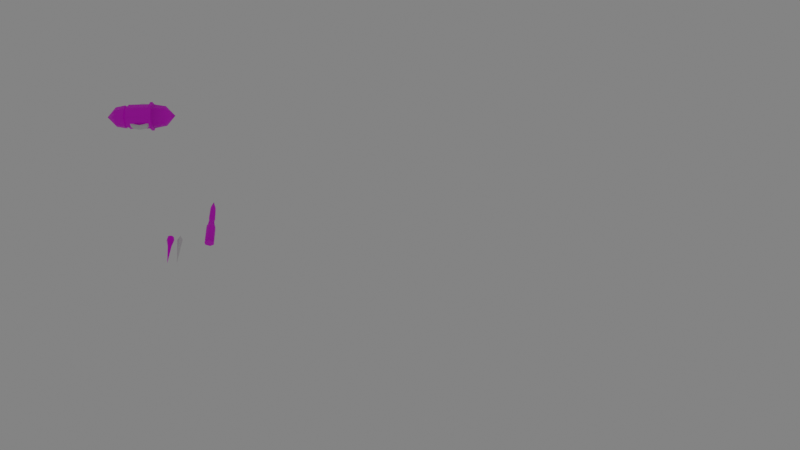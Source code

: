 # Source: Ammo_Powers.blend  (saved by Blender 3.2.14; exported with 4.5.12 LTS)
import bpy
from mathutils import Matrix  # noqa: F401  (used for matrix-valued properties, if any)

bpy.ops.wm.read_factory_settings(use_empty=True)
scene = bpy.context.scene
scene.name = 'Scene'

# ---- collections
col_studio = bpy.data.collections.new('Studio'); scene.collection.children.link(col_studio)
col_ammo = bpy.data.collections.new('Ammo'); scene.collection.children.link(col_ammo)
col_guns = bpy.data.collections.new('Guns'); scene.collection.children.link(col_guns)
col_power = bpy.data.collections.new('Power'); scene.collection.children.link(col_power)

# ---- images (referenced by path relative to the original .blend; pixels are not part of the script)
import os
ASSET_DIR = os.environ.get("B2B_ASSET_DIR", "")  # directory of the original .blend (textures are referenced by path, not embedded)
HERE = os.path.dirname(os.path.abspath(__file__))  # packed textures are extracted next to this script under _unpacked/

def load_image(name, relpath, width, height, colorspace="sRGB"):
    """Load a texture the original file referenced (path relative to the .blend, or extracted next to this script)."""
    p = next((c for c in (os.path.join(HERE, relpath), os.path.join(ASSET_DIR, relpath)) if relpath and os.path.exists(c)), "")
    if p:
        img = bpy.data.images.load(p, check_existing=True)
        img.name = name
    else:  # same state as the original file: an image datablock whose file is absent (Cycles renders it pink)
        img = bpy.data.images.new(name, width, height)
        img.source = "FILE"
        img.filepath = "//" + (relpath or name)
    img.colorspace_settings.name = colorspace
    return img
img_imphenziapalette01_256_gradient_png = load_image('ImphenziaPalette01-256-Gradient.png', 'textures/ImphenziaPalette01-256-Gradient.png', 1024, 1024, 'sRGB')
img_canary_wharf_4k_exr = load_image('canary_wharf_4k.exr', 'canary_wharf_4k.exr', 1024, 1024, 'Linear Rec.709')

# ---- materials (node trees are filled in below, after node groups)
mat_pallete_basic = bpy.data.materials.new('Pallete Basic')
mat_pallete_basic.alpha_threshold = 0.0
mat_pallete_basic.line_color = (0.0, 0.0, 0.0, 1.0)
mat_pallete_glossy = bpy.data.materials.new('Pallete Glossy')

# ---- node groups
ng_auto_smooth = bpy.data.node_groups.new('Auto Smooth', 'GeometryNodeTree')
_s = ng_auto_smooth.interface.new_socket(name='Geometry', in_out='OUTPUT', socket_type='NodeSocketGeometry')
_s = ng_auto_smooth.interface.new_socket(name='Geometry', in_out='INPUT', socket_type='NodeSocketGeometry')
_s = ng_auto_smooth.interface.new_socket(name='Angle', in_out='INPUT', socket_type='NodeSocketFloat')
_s.subtype = 'ANGLE'
_s.min_value = 0.0
_s.max_value = 3.142
ng_auto_smooth.is_modifier = True
_N = ng_auto_smooth.nodes; _L = ng_auto_smooth.links
n0 = _N.new('NodeGroupOutput'); n0.name = 'Group Output'; n0.location = (480, -100)
n1 = _N.new('NodeGroupInput'); n1.name = 'Group Input'; n1.location = (-420, -300)
n2 = _N.new('NodeGroupInput'); n2.name = 'Group Input.001'; n2.location = (-60, -100)
n3 = _N.new('GeometryNodeSetShadeSmooth'); n3.name = 'Set Shade Smooth'; n3.location = (120, -100)
n3.domain = 'EDGE'
n4 = _N.new('GeometryNodeSetShadeSmooth'); n4.name = 'Set Shade Smooth.001'; n4.location = (300, -100)
n5 = _N.new('GeometryNodeInputMeshEdgeAngle'); n5.name = 'Edge Angle'; n5.location = (-420, -220)
n6 = _N.new('GeometryNodeInputEdgeSmooth'); n6.name = 'Is Edge Smooth'; n6.location = (-60, -160)
n7 = _N.new('GeometryNodeInputShadeSmooth'); n7.name = 'Is Face Smooth'; n7.location = (-240, -340)
n8 = _N.new('FunctionNodeBooleanMath'); n8.name = 'Boolean Math'; n8.location = (-60, -220)
n9 = _N.new('FunctionNodeCompare'); n9.name = 'Compare'; n9.location = (-240, -180)
n9.operation = 'LESS_EQUAL'
_L.new(n5.outputs[0], n9.inputs[0])
_L.new(n4.outputs[0], n0.inputs[0])
_L.new(n1.outputs[1], n9.inputs[1])
_L.new(n9.outputs[0], n8.inputs[0])
_L.new(n7.outputs[0], n8.inputs[1])
_L.new(n2.outputs[0], n3.inputs[0])
_L.new(n6.outputs[0], n3.inputs[1])
_L.new(n3.outputs[0], n4.inputs[0])
_L.new(n8.outputs[0], n3.inputs[2])
n0.is_active_output = True

# ---- material node trees
mat_pallete_basic.use_nodes = True; mat_pallete_basic.node_tree.nodes.clear()
_N = mat_pallete_basic.node_tree.nodes; _L = mat_pallete_basic.node_tree.links
n0 = _N.new('ShaderNodeOutputMaterial'); n0.name = 'Material Output'; n0.location = (300, 300)
n1 = _N.new('ShaderNodeBsdfPrincipled'); n1.name = 'Principled BSDF'; n1.location = (10, 300)
n1.distribution = 'GGX'
n1.subsurface_method = 'BURLEY'
n1.inputs[2].default_value = 0.5373
n1.inputs[3].default_value = 1.45
n1.inputs[27].default_value = (0.0, 0.0, 0.0, 1.0)
n1.inputs[28].default_value = 1.0
n2 = _N.new('ShaderNodeTexImage'); n2.name = 'Image Texture'; n2.location = (-450, 98)
n2.image = img_imphenziapalette01_256_gradient_png
_L.new(n1.outputs[0], n0.inputs[0])
_L.new(n2.outputs[0], n1.inputs[0])
n0.is_active_output = True
mat_pallete_glossy.use_nodes = True; mat_pallete_glossy.node_tree.nodes.clear()
_N = mat_pallete_glossy.node_tree.nodes; _L = mat_pallete_glossy.node_tree.links
n0 = _N.new('ShaderNodeBsdfPrincipled'); n0.name = 'Principled BSDF'; n0.location = (-31, 323)
n0.distribution = 'GGX'
n0.subsurface_method = 'RANDOM_WALK_SKIN'
n0.inputs[1].default_value = 0.6318
n0.inputs[2].default_value = 0.1909
n0.inputs[3].default_value = 1.45
n0.inputs[27].default_value = (0.0444, 0.0444, 0.0444, 1.0)
n1 = _N.new('ShaderNodeOutputMaterial'); n1.name = 'Material Output'; n1.location = (259, 323)
n2 = _N.new('ShaderNodeTexImage'); n2.name = 'Image Texture'; n2.location = (-460, 219)
n2.image = img_imphenziapalette01_256_gradient_png
n2.interpolation = 'Closest'
_L.new(n0.outputs[0], n1.inputs[0])
_L.new(n2.outputs[0], n0.inputs[0])
n1.is_active_output = True

# ---- world
world_world = bpy.data.worlds.new('World'); scene.world = world_world
world_world.use_nodes = True; world_world.node_tree.nodes.clear()
_N = world_world.node_tree.nodes; _L = world_world.node_tree.links
n0 = _N.new('ShaderNodeOutputWorld'); n0.name = 'World Output'; n0.location = (300, 300)
n1 = _N.new('ShaderNodeBackground'); n1.name = 'Background'; n1.location = (10, 300)
n1.inputs[0].default_value = (0.05088, 0.05088, 0.05088, 1.0)
n2 = _N.new('ShaderNodeBackground'); n2.name = 'Background.001'; n2.location = (-172, 16)
n2.inputs[0].default_value = (0.3271, 0.3271, 0.3271, 1.0)
n2.inputs[1].default_value = 0.6
n3 = _N.new('ShaderNodeOutputWorld'); n3.name = 'World Output.001'; n3.location = (36, 30)
n4 = _N.new('ShaderNodeTexImage'); n4.name = 'Image Texture'; n4.location = (-495, -1)
n4.image = img_canary_wharf_4k_exr
_L.new(n1.outputs[0], n0.inputs[0])
_L.new(n2.outputs[0], n3.inputs[0])
n3.is_active_output = True
world_world.color = (0.05088, 0.05088, 0.05088)
world_world.use_sun_shadow = False
world_world.sun_shadow_jitter_overblur = 0.0

# ---- cameras
cam_camera = bpy.data.cameras.new('Camera')
cam_camera.ortho_scale = 7.314

# ---- lights
light_light = bpy.data.lights.new('Light', 'POINT')
light_light.color = (1.0, 0.9861, 0.9474)
light_light.transmission_factor = 0.0
light_light.energy = 600.0
light_light.shadow_soft_size = 0.77
light_light.shadow_maximum_resolution = 0.006
light_light.use_absolute_resolution = True

# ---- meshes
me_cylinder = bpy.data.meshes.new('Cylinder')
me_cylinder.from_pydata([(0.1358, 0.1358, 1.025e-08), (0.1358, 0.09601, -0.09601), (0.1358, -5.935e-09, -0.1358), (0.1358, -0.09601, -0.09601), (0.1358, -0.09601, 0.09601), (0.1358, 0.09601, 0.09601), (0.0, 0.1358, 0.0), (7.249e-09, 0.09601, -0.09601), (1.025e-08, -5.935e-09, -0.1358), (7.249e-09, -0.09601, -0.09601), (-8.962e-16, -0.1358, 1.187e-08), (-7.249e-09, -0.09601, 0.09601), (-1.025e-08, 1.619e-09, 0.1358), (-7.249e-09, 0.09601, 0.09601), (0.283, 0.07732, -0.07732), (0.283, 0.1093, 1.904e-08), (0.283, -5.174e-09, -0.1093), (0.283, -0.07732, -0.07732), (0.283, -0.1093, 2.86e-08), (0.283, -0.07732, 0.07732), (0.283, 9.1e-10, 0.1093), (0.283, 0.07732, 0.07732), (0.382, 0.0, 3.136e-08), (-0.1358, 0.1358, -1.025e-08), (-0.1358, 0.09601, -0.09601), (-0.1358, -5.935e-09, -0.1358), (-0.1358, -0.09601, -0.09601), (-0.1358, -0.1358, 1.619e-09), (-0.1358, -0.09601, 0.09601), (-0.1358, 1.619e-09, 0.1358), (-0.1358, 0.09601, 0.09601), (-0.283, 0.07732, -0.07732), (-0.283, 0.1093, -2.369e-08), (-0.283, -5.174e-09, -0.1093), (-0.283, -0.07732, -0.07732), (-0.283, -0.1093, -1.414e-08), (-0.283, -0.07732, 0.07732), (-0.283, 9.1e-10, 0.1093), (-0.283, 0.07732, 0.07732), (-0.382, 0.0, -2.633e-08), (0.1699, 1.455e-09, 0.1296), (0.1699, -0.1296, 2.362e-08), (0.1699, 0.09168, -0.09168), (0.1699, -5.759e-09, -0.1296), (0.1699, 0.1296, 1.229e-08), (0.1358, -0.1358, 2.212e-08), (0.1358, 1.619e-09, 0.1358), (0.1699, 0.09168, 0.09168), (0.1699, -0.09168, 0.09168), (0.1699, -0.09168, -0.09168), (0.1337, 0.0878, -0.0878), (0.1337, 0.1242, 9.841e-09), (0.1337, -5.683e-09, -0.1242), (0.1337, -0.0878, -0.0878), (0.1337, -0.1242, 2.196e-08), (0.1337, -0.0878, 0.0878), (0.1337, 2.882e-09, 0.1242), (0.1337, 0.0878, 0.0878), (0.1678, 2.845e-09, 0.118), (0.1678, -0.118, 2.393e-08), (0.1678, -5.527e-09, -0.118), (0.1678, 0.08347, 0.08347), (0.1678, -0.08347, 0.08347), (0.1678, -0.08347, -0.08347), (0.1678, 0.08347, -0.08347), (0.1678, 0.118, 1.213e-08), (-0.1071, 0.1358, -8.089e-09), (-0.1071, 0.09601, -0.09601), (-0.1071, -5.935e-09, -0.1358), (-0.1071, -0.09601, -0.09601), (-0.1071, -0.1358, 3.781e-09), (-0.1071, -0.09601, 0.09601), (-0.1071, 1.619e-09, 0.1358), (-0.1071, 0.09601, 0.09601), (-0.1358, 0.1128, -0.1128), (-0.1358, 0.1596, -9.763e-09), (-0.1071, 0.1596, -7.6e-09), (-0.1358, -7.401e-09, -0.1596), (-0.1358, -0.1128, -0.1128), (-0.1358, -0.1596, 2.108e-09), (-0.1358, -0.1128, 0.1128), (-0.1358, 1.536e-10, 0.1596), (-0.1358, 0.1128, 0.1128), (-0.1071, 0.1128, -0.1128), (-0.1071, -7.401e-09, -0.1596), (-0.1071, -0.1128, -0.1128), (-0.1071, -0.1596, 4.27e-09), (-0.1071, -0.1128, 0.1128), (-0.1071, 1.536e-10, 0.1596), (-0.1071, 0.1128, 0.1128)], [], [(6, 0, 1, 7), (7, 1, 2, 8), (8, 2, 3, 9), (9, 3, 45, 10), (10, 45, 4, 11), (11, 4, 46, 12), (40, 48, 19, 20), (12, 46, 5, 13), (13, 5, 0, 6), (15, 21, 22), (41, 49, 17, 18), (43, 42, 14, 16), (42, 44, 15, 14), (47, 40, 20, 21), (48, 41, 18, 19), (49, 43, 16, 17), (44, 47, 21, 15), (20, 19, 22), (18, 17, 22), (16, 14, 22), (21, 20, 22), (19, 18, 22), (17, 16, 22), (14, 15, 22), (23, 30, 82, 75), (24, 23, 75, 74), (68, 69, 85, 84), (30, 29, 81, 82), (69, 70, 86, 85), (29, 28, 80, 81), (29, 37, 36, 28), (70, 71, 87, 86), (28, 27, 79, 80), (32, 39, 38), (27, 35, 34, 26), (25, 33, 31, 24), (24, 31, 32, 23), (30, 38, 37, 29), (28, 36, 35, 27), (26, 34, 33, 25), (23, 32, 38, 30), (37, 39, 36), (35, 39, 34), (33, 39, 31), (38, 39, 37), (36, 39, 35), (34, 39, 33), (31, 39, 32), (4, 45, 54, 55), (41, 48, 62, 59), (45, 3, 53, 54), (43, 49, 63, 60), (3, 2, 52, 53), (47, 44, 65, 61), (2, 1, 50, 52), (48, 40, 58, 62), (51, 57, 61, 65), (53, 52, 60, 63), (55, 54, 59, 62), (57, 56, 58, 61), (50, 51, 65, 64), (52, 50, 64, 60), (54, 53, 63, 59), (56, 55, 62, 58), (40, 47, 61, 58), (46, 4, 55, 56), (44, 42, 64, 65), (5, 46, 56, 57), (42, 43, 60, 64), (0, 5, 57, 51), (49, 41, 59, 63), (1, 0, 51, 50), (13, 6, 66, 73), (12, 13, 73, 72), (11, 12, 72, 71), (10, 11, 71, 70), (9, 10, 70, 69), (8, 9, 69, 68), (7, 8, 68, 67), (6, 7, 67, 66), (76, 83, 74, 75), (83, 84, 77, 74), (84, 85, 78, 77), (85, 86, 79, 78), (86, 87, 80, 79), (87, 88, 81, 80), (88, 89, 82, 81), (89, 76, 75, 82), (67, 68, 84, 83), (66, 67, 83, 76), (25, 24, 74, 77), (73, 66, 76, 89), (26, 25, 77, 78), (72, 73, 89, 88), (27, 26, 78, 79), (71, 72, 88, 87)])
me_cylinder.polygons.foreach_set('use_smooth', [True] * 96)
_uv = me_cylinder.uv_layers.new(name='UVMap')
_uv.uv.foreach_set('vector', [0.564, 0.9242, 0.564, 0.9242, 0.564, 0.9242, 0.564, 0.9242, 0.564, 0.9242, 0.564, 0.9242, 0.564, 0.9242, 0.564, 0.9242, 0.564, 0.9242, 0.564, 0.9242, 0.564, 0.9242, 0.564, 0.9242, 0.564, 0.9242, 0.564, 0.9242, 0.564, 0.9242, 0.564, 0.9242, 0.564, 0.9242, 0.564, 0.9242, 0.564, 0.9242, 0.564, 0.9242, 0.564, 0.9242, 0.564, 0.9242, 0.564, 0.9242, 0.564, 0.9242, 0.7264, 0.6978, 0.7264, 0.6978, 0.7264, 0.6978, 0.7264, 0.6978, 0.564, 0.9242, 0.564, 0.9242, 0.564, 0.9242, 0.564, 0.9242, 0.564, 0.9242, 0.564, 0.9242, 0.564, 0.9242, 0.564, 0.9242, 0.564, 0.9242, 0.564, 0.9242, 0.564, 0.9242, 0.7264, 0.6978, 0.7264, 0.6978, 0.7264, 0.6978, 0.7264, 0.6978, 0.7264, 0.6978, 0.7264, 0.6978, 0.7264, 0.6978, 0.7264, 0.6978, 0.7264, 0.6978, 0.7264, 0.6978, 0.7264, 0.6978, 0.7264, 0.6978, 0.7264, 0.6978, 0.7264, 0.6978, 0.7264, 0.6978, 0.7264, 0.6978, 0.7264, 0.6978, 0.7264, 0.6978, 0.7264, 0.6978, 0.7264, 0.6978, 0.7264, 0.6978, 0.7264, 0.6978, 0.7264, 0.6978, 0.7264, 0.6978, 0.7264, 0.6978, 0.7264, 0.6978, 0.7264, 0.6978, 0.7264, 0.6978, 0.564, 0.9242, 0.564, 0.9242, 0.564, 0.9242, 0.564, 0.9242, 0.564, 0.9242, 0.564, 0.9242, 0.564, 0.9242, 0.564, 0.9242, 0.564, 0.9242, 0.564, 0.9242, 0.564, 0.9242, 0.564, 0.9242, 0.564, 0.9242, 0.564, 0.9242, 0.564, 0.9242, 0.564, 0.9242, 0.564, 0.9242, 0.564, 0.9242, 0.564, 0.9242, 0.564, 0.9242, 0.564, 0.9242, 0.564, 0.9242, 0.564, 0.9242, 0.564, 0.9242, 0.564, 0.9242, 0.564, 0.9242, 0.564, 0.9242, 0.564, 0.9242, 0.564, 0.9242, 0.564, 0.9242, 0.564, 0.9242, 0.564, 0.9242, 0.564, 0.9242, 0.564, 0.9242, 0.564, 0.9242, 0.564, 0.9242, 0.564, 0.9242, 0.564, 0.9242, 0.564, 0.9242, 0.564, 0.9242, 0.564, 0.9242, 0.564, 0.9242, 0.564, 0.9242, 0.564, 0.9242, 0.564, 0.9242, 0.564, 0.9242, 0.564, 0.9242, 0.564, 0.9242, 0.564, 0.9242, 0.564, 0.9242, 0.564, 0.9242, 0.564, 0.9242, 0.564, 0.9242, 0.564, 0.9242, 0.564, 0.9242, 0.564, 0.9242, 0.564, 0.9242, 0.564, 0.9242, 0.564, 0.9242, 0.564, 0.9242, 0.564, 0.9242, 0.564, 0.9242, 0.564, 0.9242, 0.564, 0.9242, 0.564, 0.9242, 0.564, 0.9242, 0.564, 0.9242, 0.564, 0.9242, 0.564, 0.9242, 0.564, 0.9242, 0.564, 0.9242, 0.564, 0.9242, 0.564, 0.9242, 0.564, 0.9242, 0.564, 0.9242, 0.564, 0.9242, 0.564, 0.9242, 0.564, 0.9242, 0.564, 0.9242, 0.564, 0.9242, 0.564, 0.9242, 0.564, 0.9242, 0.564, 0.9242, 0.564, 0.9242, 0.564, 0.9242, 0.564, 0.9242, 0.564, 0.9242, 0.564, 0.9242, 0.564, 0.9242, 0.564, 0.9242, 0.564, 0.9242, 0.564, 0.9242, 0.564, 0.9242, 0.564, 0.9242, 0.564, 0.9242, 0.564, 0.9242, 0.564, 0.9242, 0.564, 0.9242, 0.564, 0.9242, 0.564, 0.9242, 0.564, 0.9242, 0.564, 0.9242, 0.564, 0.9242, 0.564, 0.9242, 0.564, 0.9242, 0.564, 0.9242, 0.564, 0.9242, 0.564, 0.9242, 0.564, 0.9242, 0.564, 0.9242, 0.564, 0.9242, 0.564, 0.9242, 0.564, 0.9242, 0.564, 0.9242, 0.564, 0.9242, 0.564, 0.9242, 0.564, 0.9242, 0.564, 0.9242, 0.564, 0.9242, 0.564, 0.9242, 0.564, 0.9242, 0.564, 0.9242, 0.564, 0.9242, 0.564, 0.9242, 0.564, 0.9242, 0.564, 0.9242, 0.564, 0.9242, 0.564, 0.9242, 0.564, 0.9242, 0.564, 0.9242, 0.564, 0.9242, 0.564, 0.9242, 0.564, 0.9242, 0.564, 0.9242, 0.564, 0.9242, 0.564, 0.9242, 0.564, 0.9242, 0.564, 0.9242, 0.564, 0.9242, 0.564, 0.9242, 0.564, 0.9242, 0.564, 0.9242, 0.564, 0.9242, 0.564, 0.9242, 0.564, 0.9242, 0.564, 0.9242, 0.564, 0.9242, 0.564, 0.9242, 0.564, 0.9242, 0.564, 0.9242, 0.564, 0.9242, 0.564, 0.9242, 0.564, 0.9242, 0.564, 0.9242, 0.564, 0.9242, 0.564, 0.9242, 0.564, 0.9242, 0.564, 0.9242, 0.564, 0.9242, 0.564, 0.9242, 0.564, 0.9242, 0.564, 0.9242, 0.564, 0.9242, 0.564, 0.9242, 0.564, 0.9242, 0.564, 0.9242, 0.564, 0.9242, 0.564, 0.9242, 0.564, 0.9242, 0.564, 0.9242, 0.564, 0.9242, 0.564, 0.9242, 0.564, 0.9242, 0.564, 0.9242, 0.564, 0.9242, 0.564, 0.9242, 0.564, 0.9242, 0.564, 0.9242, 0.564, 0.9242, 0.564, 0.9242, 0.564, 0.9242, 0.564, 0.9242, 0.564, 0.9242, 0.564, 0.9242, 0.564, 0.9242, 0.564, 0.9242, 0.564, 0.9242, 0.564, 0.9242, 0.564, 0.9242, 0.564, 0.9242, 0.564, 0.9242, 0.564, 0.9242, 0.564, 0.9242, 0.564, 0.9242, 0.564, 0.9242, 0.564, 0.9242, 0.564, 0.9242, 0.564, 0.9242, 0.564, 0.9242, 0.564, 0.9242, 0.564, 0.9242, 0.564, 0.9242, 0.564, 0.9242, 0.564, 0.9242, 0.564, 0.9242, 0.2835, 0.8504, 0.2835, 0.8504, 0.2835, 0.8504, 0.2835, 0.8504, 0.2835, 0.8504, 0.2835, 0.8504, 0.2835, 0.8504, 0.2835, 0.8504, 0.2835, 0.8504, 0.2835, 0.8504, 0.2835, 0.8504, 0.2835, 0.8504, 0.2835, 0.8504, 0.2835, 0.8504, 0.2835, 0.8504, 0.2835, 0.8504, 0.2835, 0.8504, 0.2835, 0.8504, 0.2835, 0.8504, 0.2835, 0.8504, 0.2835, 0.8504, 0.2835, 0.8504, 0.2835, 0.8504, 0.2835, 0.8504, 0.2835, 0.8504, 0.2835, 0.8504, 0.2835, 0.8504, 0.2835, 0.8504, 0.2835, 0.8504, 0.2835, 0.8504, 0.2835, 0.8504, 0.2835, 0.8504, 0.564, 0.9242, 0.564, 0.9242, 0.564, 0.9242, 0.564, 0.9242, 0.564, 0.9242, 0.564, 0.9242, 0.564, 0.9242, 0.564, 0.9242, 0.564, 0.9242, 0.564, 0.9242, 0.564, 0.9242, 0.564, 0.9242, 0.564, 0.9242, 0.564, 0.9242, 0.564, 0.9242, 0.564, 0.9242, 0.564, 0.9242, 0.564, 0.9242, 0.564, 0.9242, 0.564, 0.9242, 0.564, 0.9242, 0.564, 0.9242, 0.564, 0.9242, 0.564, 0.9242, 0.564, 0.9242, 0.564, 0.9242, 0.564, 0.9242, 0.564, 0.9242, 0.564, 0.9242, 0.564, 0.9242, 0.564, 0.9242, 0.564, 0.9242, 0.564, 0.9242, 0.564, 0.9242, 0.564, 0.9242, 0.564, 0.9242, 0.564, 0.9242, 0.564, 0.9242, 0.564, 0.9242, 0.564, 0.9242, 0.564, 0.9242, 0.564, 0.9242, 0.564, 0.9242, 0.564, 0.9242, 0.564, 0.9242, 0.564, 0.9242, 0.564, 0.9242, 0.564, 0.9242, 0.564, 0.9242, 0.564, 0.9242, 0.564, 0.9242, 0.564, 0.9242, 0.564, 0.9242, 0.564, 0.9242, 0.564, 0.9242, 0.564, 0.9242, 0.564, 0.9242, 0.564, 0.9242, 0.564, 0.9242, 0.564, 0.9242, 0.564, 0.9242, 0.564, 0.9242, 0.564, 0.9242, 0.564, 0.9242])
me_cylinder.materials.append(mat_pallete_basic)
me_cylinder.update()
me_circle_004 = bpy.data.meshes.new('Circle.004')
me_circle_004.from_pydata([(0.0, -1.046e-08, -0.1748), (-0.07335, -9.423e-09, -0.1575), (-0.1322, -6.521e-09, -0.109), (-0.1648, -2.327e-09, -0.03889), (-0.1648, 2.327e-09, 0.03889), (-0.1322, 6.521e-09, 0.109), (-0.07335, 9.423e-09, 0.1575), (1.478e-08, 1.046e-08, 0.1748), (0.07335, 9.423e-09, 0.1575), (0.1322, 6.521e-09, 0.109), (0.1648, 2.327e-09, 0.03889), (0.1648, -2.327e-09, -0.03889), (0.1322, -6.521e-09, -0.109), (0.07335, -9.423e-09, -0.1575), (-0.06062, -0.0273, -0.1301), (0.0, -0.0273, -0.1445), (-0.1092, -0.0273, -0.09007), (-0.1362, -0.0273, -0.03214), (-0.1362, -0.0273, 0.03214), (-0.1092, -0.0273, 0.09007), (-0.06062, -0.0273, 0.1301), (1.299e-08, -0.0273, 0.1445), (0.06062, -0.0273, 0.1301), (0.1092, -0.0273, 0.09007), (0.1362, -0.0273, 0.03214), (0.1362, -0.0273, -0.03214), (0.1092, -0.0273, -0.09007), (0.06062, -0.0273, -0.1301), (-0.06062, 0.002403, -0.1301), (4.115e-11, 0.002403, -0.1445), (-0.1092, 0.002403, -0.09007), (-0.1362, 0.002403, -0.03214), (-0.1362, 0.002403, 0.03214), (-0.1092, 0.002403, 0.09007), (-0.06062, 0.002403, 0.1301), (1.303e-08, 0.002403, 0.1445), (0.06062, 0.002403, 0.1301), (0.1092, 0.002403, 0.09007), (0.1362, 0.002403, 0.03214), (0.1362, 0.002403, -0.03214), (0.1092, 0.002403, -0.09007), (0.06062, 0.002403, -0.1301), (-0.05177, -6.651e-09, -0.1112), (1.708e-09, -7.382e-09, -0.1234), (-0.09329, -4.603e-09, -0.07692), (-0.1163, -1.643e-09, -0.02745), (-0.1163, 1.643e-09, 0.02745), (-0.09329, 4.603e-09, 0.07692), (-0.05177, 6.651e-09, 0.1112), (1.214e-08, 7.382e-09, 0.1234), (0.05177, 6.651e-09, 0.1112), (0.09329, 4.603e-09, 0.07692), (0.1163, 1.643e-09, 0.02745), (0.1163, -1.643e-09, -0.02745), (0.09329, -4.603e-09, -0.07692), (0.05177, -6.651e-09, -0.1112), (-0.06062, 0.0273, -0.1301), (0.0, 0.0273, -0.1445), (-0.1092, 0.0273, -0.09007), (-0.1362, 0.0273, -0.03214), (-0.1362, 0.0273, 0.03214), (-0.1092, 0.0273, 0.09007), (-0.06062, 0.0273, 0.1301), (1.299e-08, 0.0273, 0.1445), (0.06062, 0.0273, 0.1301), (0.1092, 0.0273, 0.09007), (0.1362, 0.0273, 0.03214), (0.1362, 0.0273, -0.03214), (0.1092, 0.0273, -0.09007), (0.06062, 0.0273, -0.1301), (-0.06062, -0.002403, -0.1301), (4.115e-11, -0.002403, -0.1445), (-0.1092, -0.002403, -0.09007), (-0.1362, -0.002403, -0.03214), (-0.1362, -0.002403, 0.03214), (-0.1092, -0.002403, 0.09007), (-0.06062, -0.002403, 0.1301), (1.303e-08, -0.002403, 0.1445), (0.06062, -0.002403, 0.1301), (0.1092, -0.002403, 0.09007), (0.1362, -0.002403, 0.03214), (0.1362, -0.002403, -0.03214), (0.1092, -0.002403, -0.09007), (0.06062, -0.002403, -0.1301), (-0.07023, -0.0273, -0.1508), (-0.07335, -0.01752, -0.1575), (0.0, -0.01752, -0.1748), (0.0, -0.0273, -0.1673), (-0.1265, -0.0273, -0.1043), (-0.1322, -0.01752, -0.109), (-0.1578, -0.0273, -0.03723), (-0.1648, -0.01752, -0.03889), (-0.1578, -0.0273, 0.03723), (-0.1648, -0.01752, 0.03889), (-0.1265, -0.0273, 0.1043), (-0.1322, -0.01752, 0.109), (-0.07023, -0.0273, 0.1508), (-0.07335, -0.01752, 0.1575), (1.434e-08, -0.0273, 0.1673), (1.478e-08, -0.01752, 0.1748), (0.07023, -0.0273, 0.1508), (0.07335, -0.01752, 0.1575), (0.1265, -0.0273, 0.1043), (0.1322, -0.01752, 0.109), (0.1578, -0.0273, 0.03723), (0.1648, -0.01752, 0.03889), (0.1578, -0.0273, -0.03723), (0.1648, -0.01752, -0.03889), (0.1265, -0.0273, -0.1043), (0.1322, -0.01752, -0.109), (0.07023, -0.0273, -0.1508), (0.07335, -0.01752, -0.1575), (-0.07335, 0.01752, -0.1575), (-0.07023, 0.0273, -0.1508), (0.0, 0.0273, -0.1673), (0.0, 0.01752, -0.1748), (-0.1322, 0.01752, -0.109), (-0.1265, 0.0273, -0.1043), (-0.1648, 0.01752, -0.03889), (-0.1578, 0.0273, -0.03723), (-0.1648, 0.01752, 0.03889), (-0.1578, 0.0273, 0.03723), (-0.1322, 0.01752, 0.109), (-0.1265, 0.0273, 0.1043), (-0.07335, 0.01752, 0.1575), (-0.07023, 0.0273, 0.1508), (1.478e-08, 0.01752, 0.1748), (1.434e-08, 0.0273, 0.1673), (0.07335, 0.01752, 0.1575), (0.07023, 0.0273, 0.1508), (0.1322, 0.01752, 0.109), (0.1265, 0.0273, 0.1043), (0.1648, 0.01752, 0.03889), (0.1578, 0.0273, 0.03723), (0.1648, 0.01752, -0.03889), (0.1578, 0.0273, -0.03723), (0.1322, 0.01752, -0.109), (0.1265, 0.0273, -0.1043), (0.07335, 0.01752, -0.1575), (0.07023, 0.0273, -0.1508), (0.05203, 0.007769, 0.04804), (0.05217, -0.005401, 0.05232), (0.05226, -0.01354, 0.04111), (0.05217, -0.005401, 0.02991), (0.05203, 0.007769, 0.03419), (0.05722, 0.002012, 0.06044), (0.06018, -0.01197, 0.05838), (0.06991, -0.012, 0.05206), (0.07296, 0.001975, 0.05022), (0.06512, 0.01063, 0.0554), (0.03933, 0.001608, 0.07922), (0.04092, -0.0116, 0.08197), (0.04624, -0.01173, 0.09124), (0.04794, 0.001404, 0.09421), (0.04367, 0.009645, 0.08678), (-0.00904, 0.001293, 0.0811), (-0.01023, -0.01193, 0.08466), (-0.01442, -0.01212, 0.09662), (-0.01583, 0.0009965, 0.1004), (-0.0125, 0.009283, 0.09086), (-0.04042, 0.001245, 0.05915), (-0.04362, -0.01199, 0.06127), (-0.05443, -0.01221, 0.0682), (-0.05791, 0.0008903, 0.07038), (-0.04925, 0.009205, 0.06478), (-0.04635, 0.0007346, 0.03224), (-0.04975, -0.01255, 0.03205), (-0.06176, -0.01297, 0.02997), (-0.06578, 5.256e-05, 0.02886), (-0.05626, 0.008524, 0.03027), (-0.01452, 0.0004654, 0.001528), (-0.01646, -0.0129, -0.001056), (-0.02443, -0.01359, -0.01106), (-0.02742, -0.0006539, -0.01466), (-0.0213, 0.008032, -0.006882), (0.0349, 0.002092, -0.03888), (0.03259, -0.0113, -0.04017), (0.02307, -0.01211, -0.04527), (0.01951, 0.0007878, -0.04714), (0.02681, 0.009565, -0.04318), (0.01508, 0.001741, -0.08576), (0.01398, -0.01161, -0.08322), (0.009421, -0.01224, -0.07394), (0.007697, 0.000717, -0.07075), (0.0112, 0.00936, -0.07805), (-0.05582, 0.001499, -0.09029), (-0.05399, -0.01264, -0.0874), (-0.04749, -0.01321, -0.07671), (-0.04531, 0.0005867, -0.073), (-0.05046, 0.009676, -0.08139), (-0.08255, 0.006819, -0.06581), (-0.08728, -0.006192, -0.06557), (-0.07639, -0.01472, -0.06613), (-0.06492, -0.006982, -0.06672), (-0.06873, 0.006331, -0.06653), (0.05759, -0.00562, 0.06151), (0.05683, -0.009411, 0.055), (0.0588, -0.01408, 0.04977), (0.0521, 0.001845, 0.05221), (0.06307, -0.01408, 0.04446), (0.065, -0.009419, 0.03927), (0.05224, -0.0112, 0.04797), (0.06632, -0.001796, 0.03767), (0.06554, 0.005749, 0.03969), (0.05224, -0.0112, 0.03425), (0.05967, 0.01047, 0.05046), (0.06209, 0.01046, 0.04402), (0.0521, 0.001845, 0.03002), (0.03934, -0.005638, 0.07923), (0.05201, 0.009907, 0.04111), (0.06538, -0.01405, 0.05731), (0.04357, -0.0138, 0.08659), (0.07325, -0.005665, 0.05324), (0.04787, -0.005841, 0.09408), (0.04629, 0.007243, 0.09136), (-0.0104, 0.007035, 0.08491), (0.01659, 0.009438, 0.09329), (0.06414, -0.01162, 0.0735), (-0.009012, -0.005954, 0.08112), (0.06694, 0.001628, 0.07438), (0.07031, 0.007942, 0.05493), (0.01611, 0.001432, 0.0834), (0.05536, -0.01154, 0.071), (-0.01231, -0.01416, 0.09062), (-0.01573, -0.006247, 0.1003), (-0.04387, 0.006975, 0.06134), (-0.0346, 0.009258, 0.08021), (0.01695, -0.01195, 0.09917), (-0.04043, -0.006, 0.05919), (0.0171, 0.001166, 0.103), (-0.01456, 0.006853, 0.09675), (-0.028, 0.001273, 0.07197), (0.01633, -0.01179, 0.08703), (-0.049, -0.01424, 0.06473), (-0.05775, -0.006352, 0.07031), (-0.05025, 0.006396, 0.03138), (-0.05731, 0.008956, 0.04797), (-0.03842, -0.01214, 0.08503), (-0.04627, -0.006506, 0.03248), (-0.04104, 0.0009653, 0.08828), (-0.05458, 0.006757, 0.06821), (-0.04721, 0.001065, 0.04587), (-0.03036, -0.01195, 0.07495), (-0.0557, -0.0149, 0.03109), (-0.06552, -0.007182, 0.02913), (-0.01726, 0.006039, -0.001835), (-0.04374, 0.008052, 0.01166), (-0.06313, -0.01249, 0.04971), (-0.01429, -0.006774, 0.001732), (-0.06715, 0.0005793, 0.05035), (-0.06215, 0.005978, 0.02931), (-0.03558, 0.0003783, 0.01762), (-0.05081, -0.01219, 0.04694), (-0.02036, -0.01538, -0.005978), (-0.02707, -0.007883, -0.01431), (0.03164, 0.007629, -0.04061), (0.006484, 0.008778, -0.0247), (-0.04794, -0.01351, 0.009058), (0.03517, -0.005148, -0.03876), (-0.05137, -0.000529, 0.006373), (-0.02515, 0.005354, -0.01175), (0.01384, 0.001289, -0.01674), (-0.03818, -0.01295, 0.01601), (0.02793, -0.01384, -0.04268), (0.01992, -0.006439, -0.04694), (0.01351, 0.007336, -0.0827), (0.02802, 0.00966, -0.06277), (0.003177, -0.01289, -0.02873), (0.01522, -0.005501, -0.08587), (-0.0001034, 1.774e-05, -0.03211), (0.02221, 0.00683, -0.04566), (0.0349, 0.002127, -0.06474), (0.01179, -0.0121, -0.01923), (0.01175, -0.01406, -0.07864), (0.007905, -0.006516, -0.071), (-0.04939, 0.007309, -0.08799), (-0.01812, 0.009201, -0.08387), (0.02479, -0.01198, -0.06161), (-0.05125, -0.006108, -0.09178), (0.02177, 0.0009392, -0.06084), (0.008991, 0.006709, -0.07352), (-0.01839, 0.00147, -0.09386), (0.03291, -0.01125, -0.06402), (-0.04682, -0.01495, -0.08321), (-0.0683, 0.009524, -0.07629), (-0.04223, -0.007003, -0.07413), (-0.01779, -0.01254, -0.07861), (-0.0725, 0.005057, -0.0799), (-0.07464, -0.002393, -0.08068), (-0.01776, 0.0005433, -0.07445), (-0.06827, -0.015, -0.07774), (-0.04382, 0.006756, -0.07708), (-0.05798, -0.01087, -0.07153), (-0.058, 0.004285, -0.07064), (-0.01819, -0.01196, -0.09061), (-0.07323, -0.0101, -0.07951), (0.05274, 0.001747, 0.07035), (0.06063, 0.007969, 0.06004), (-0.0632, -0.0153, -0.07341), (-0.08692, 0.001045, -0.06558), (-0.05626, -0.003344, -0.07003), (-0.08315, -0.01214, -0.06578), (-0.06201, 0.009236, -0.07403), (-0.06946, -0.01263, -0.06649), (0.05989, 0.009888, 0.07244), (0.04102, 0.007368, 0.08217), (-0.06477, 0.0002635, -0.06673), (-0.07556, 0.008712, -0.06617), (0.05622, 0.005758, 0.05473), (0.05551, -0.001786, 0.05669), (0.0169, 0.007017, 0.09929), (-0.02799, -0.005973, 0.07198), (0.05974, -0.01371, 0.07236), (0.06751, 0.008568, 0.04472), (0.06681, -0.005664, 0.0745), (0.06421, 0.00747, 0.07383), (0.05554, 0.007543, 0.07127), (0.01664, -0.01401, 0.09308), (0.06359, -0.01469, 0.04954), (-0.03058, 0.007013, 0.07519), (0.01613, -0.005815, 0.08343), (-0.04719, -0.006178, 0.04601), (-0.03857, 0.006824, 0.08517), (-0.04091, -0.006278, 0.08813), (-0.05117, 0.006767, 0.04664), (-0.03437, -0.01419, 0.07997), (-0.03542, -0.006862, 0.01786), (-0.06337, 0.006469, 0.04938), (-0.06694, -0.006659, 0.05045), (-0.03883, 0.005994, 0.0152), (-0.05694, -0.01448, 0.04836), (0.01411, -0.00595, -0.01657), (-0.0485, 0.005439, 0.008317), (-0.05107, -0.00776, 0.006721), (0.01086, 0.006832, -0.01992), (-0.04299, -0.01536, 0.01262), (0.03512, -0.005114, -0.06473), (0.002327, 0.006054, -0.02933), (0.0003021, -0.007209, -0.03179), (0.03213, 0.007688, -0.06397), (0.007584, -0.01463, -0.02391), (-0.01804, -0.005819, -0.09407), (0.02409, 0.006961, -0.06158), (0.02212, -0.00629, -0.06087), (-0.01802, 0.007106, -0.08995), (0.02893, -0.01375, -0.06282), (-0.06892, -0.006383, -0.08499), (-0.0177, 0.00654, -0.07807), (-0.01752, -0.006736, -0.07485), (-0.06568, 0.007813, -0.0822), (-0.01773, -0.01437, -0.08474), (-0.05614, 0.007249, -0.07419), (-0.05348, -0.007295, -0.07202), (-0.06138, -0.01572, -0.0787), (-0.06355, -0.01354, -0.07031), (-0.0595, 0.0005996, -0.06877), (-0.07542, -0.01299, -0.07476), (-0.06887, 0.009884, -0.07225), (0.05965, 0.008577, 0.05463), (-0.07871, 0.001486, -0.07596), (0.06995, -0.005814, 0.04157), (0.05723, -0.005799, 0.05761), (0.01629, 0.00718, 0.08726), (0.05278, -0.005545, 0.07036), (0.05432, 0.002164, 0.05491), (0.05586, -0.01215, 0.05109), (0.0606, -0.01215, 0.03889), (0.062, 0.002158, 0.03517), (0.05812, 0.01101, 0.04507), (0.01712, -0.006078, 0.1029)], [], [(12, 13, 55, 54), (25, 24, 38, 39), (23, 24, 104, 102), (0, 86, 85, 1), (24, 25, 106, 104), (17, 18, 92, 90), (25, 26, 108, 106), (18, 19, 94, 92), (26, 27, 110, 108), (19, 20, 96, 94), (57, 114, 113, 56), (20, 21, 98, 96), (16, 17, 90, 88), (21, 22, 100, 98), (22, 23, 102, 100), (14, 16, 88, 84), (1, 85, 89, 2), (27, 15, 87, 110), (2, 89, 91, 3), (3, 91, 93, 4), (4, 93, 95, 5), (5, 95, 97, 6), (6, 97, 99, 7), (7, 99, 101, 8), (8, 101, 103, 9), (9, 103, 105, 10), (10, 105, 107, 11), (11, 107, 109, 12), (12, 109, 111, 13), (13, 111, 86, 0), (28, 29, 41, 40, 39, 38, 37, 36, 35, 34, 33, 32, 31, 30), (18, 17, 31, 32), (26, 25, 39, 40), (19, 18, 32, 33), (27, 26, 40, 41), (20, 19, 33, 34), (15, 27, 41, 29), (21, 20, 34, 35), (22, 21, 35, 36), (14, 15, 29, 28), (23, 22, 36, 37), (16, 14, 28, 30), (24, 23, 37, 38), (17, 16, 30, 31), (42, 44, 45, 46, 47, 48, 49, 50, 51, 52, 53, 54, 55, 43), (5, 6, 48, 47), (13, 0, 43, 55), (6, 7, 49, 48), (7, 8, 50, 49), (0, 1, 42, 43), (8, 9, 51, 50), (1, 2, 44, 42), (9, 10, 52, 51), (2, 3, 45, 44), (10, 11, 53, 52), (3, 4, 46, 45), (11, 12, 54, 53), (4, 5, 47, 46), (67, 81, 80, 66), (65, 131, 133, 66), (69, 139, 114, 57), (66, 133, 135, 67), (59, 119, 121, 60), (67, 135, 137, 68), (60, 121, 123, 61), (68, 137, 139, 69), (61, 123, 125, 62), (62, 125, 127, 63), (58, 117, 119, 59), (63, 127, 129, 64), (64, 129, 131, 65), (56, 113, 117, 58), (0, 1, 112, 115), (1, 2, 116, 112), (2, 3, 118, 116), (3, 4, 120, 118), (4, 5, 122, 120), (5, 6, 124, 122), (6, 7, 126, 124), (7, 8, 128, 126), (8, 9, 130, 128), (9, 10, 132, 130), (10, 11, 134, 132), (11, 12, 136, 134), (12, 13, 138, 136), (13, 0, 115, 138), (70, 72, 73, 74, 75, 76, 77, 78, 79, 80, 81, 82, 83, 71), (60, 74, 73, 59), (68, 82, 81, 67), (61, 75, 74, 60), (69, 83, 82, 68), (62, 76, 75, 61), (57, 71, 83, 69), (63, 77, 76, 62), (64, 78, 77, 63), (56, 70, 71, 57), (65, 79, 78, 64), (58, 72, 70, 56), (66, 80, 79, 65), (59, 73, 72, 58), (85, 86, 87, 84), (89, 85, 84, 88), (91, 89, 88, 90), (93, 91, 90, 92), (95, 93, 92, 94), (97, 95, 94, 96), (99, 97, 96, 98), (101, 99, 98, 100), (103, 101, 100, 102), (105, 103, 102, 104), (107, 105, 104, 106), (109, 107, 106, 108), (111, 109, 108, 110), (86, 111, 110, 87), (113, 114, 115, 112), (117, 113, 112, 116), (119, 117, 116, 118), (121, 119, 118, 120), (123, 121, 120, 122), (125, 123, 122, 124), (127, 125, 124, 126), (129, 127, 126, 128), (131, 129, 128, 130), (133, 131, 130, 132), (135, 133, 132, 134), (137, 135, 134, 136), (139, 137, 136, 138), (114, 139, 138, 115), (15, 14, 84, 87), (153, 214, 310, 229), (214, 154, 216, 310), (310, 216, 159, 230), (229, 310, 230, 158), (155, 218, 311, 231), (218, 156, 242, 311), (311, 242, 161, 228), (231, 311, 228, 160), (146, 210, 312, 222), (210, 147, 217, 312), (312, 217, 152, 211), (222, 312, 211, 151), (148, 203, 313, 220), (144, 206, 313, 203), (149, 220, 313, 206), (147, 212, 314, 217), (212, 148, 219, 314), (314, 219, 153, 213), (217, 314, 213, 152), (148, 220, 315, 219), (220, 149, 304, 315), (315, 304, 154, 214), (219, 315, 214, 153), (149, 297, 316, 304), (297, 145, 296, 316), (316, 296, 150, 305), (304, 316, 305, 154), (151, 211, 317, 232), (211, 152, 227, 317), (317, 227, 157, 223), (232, 317, 223, 156), (146, 197, 318, 210), (142, 199, 318, 197), (147, 210, 318, 199), (159, 215, 319, 226), (215, 155, 231, 319), (319, 231, 160, 225), (226, 319, 225, 164), (150, 208, 320, 221), (208, 151, 232, 320), (320, 232, 156, 218), (221, 320, 218, 155), (160, 228, 321, 241), (228, 161, 252, 321), (321, 252, 166, 238), (241, 321, 238, 165), (158, 230, 322, 239), (230, 159, 226, 322), (322, 226, 164, 240), (239, 322, 240, 163), (157, 224, 323, 237), (224, 158, 239, 323), (323, 239, 163, 234), (237, 323, 234, 162), (164, 225, 324, 236), (225, 160, 241, 324), (324, 241, 165, 235), (236, 324, 235, 169), (156, 223, 325, 242), (223, 157, 237, 325), (325, 237, 162, 233), (242, 325, 233, 161), (165, 238, 326, 251), (238, 166, 262, 326), (326, 262, 171, 248), (251, 326, 248, 170), (163, 240, 327, 249), (240, 164, 236, 327), (327, 236, 169, 250), (249, 327, 250, 168), (162, 234, 328, 247), (234, 163, 249, 328), (328, 249, 168, 244), (247, 328, 244, 167), (169, 235, 329, 246), (235, 165, 251, 329), (329, 251, 170, 245), (246, 329, 245, 174), (161, 233, 330, 252), (233, 162, 247, 330), (330, 247, 167, 243), (252, 330, 243, 166), (170, 248, 331, 261), (248, 171, 272, 331), (331, 272, 176, 258), (261, 331, 258, 175), (168, 250, 332, 259), (250, 169, 246, 332), (332, 246, 174, 260), (259, 332, 260, 173), (167, 244, 333, 257), (244, 168, 259, 333), (333, 259, 173, 254), (257, 333, 254, 172), (174, 245, 334, 256), (245, 170, 261, 334), (334, 261, 175, 255), (256, 334, 255, 179), (166, 243, 335, 262), (243, 167, 257, 335), (335, 257, 172, 253), (262, 335, 253, 171), (175, 258, 336, 271), (258, 176, 282, 336), (336, 282, 181, 268), (271, 336, 268, 180), (173, 260, 337, 269), (260, 174, 256, 337), (337, 256, 179, 270), (269, 337, 270, 178), (172, 254, 338, 267), (254, 173, 269, 338), (338, 269, 178, 264), (267, 338, 264, 177), (179, 255, 339, 266), (255, 175, 271, 339), (339, 271, 180, 265), (266, 339, 265, 184), (171, 253, 340, 272), (253, 172, 267, 340), (340, 267, 177, 263), (272, 340, 263, 176), (180, 268, 341, 281), (268, 181, 294, 341), (341, 294, 186, 278), (281, 341, 278, 185), (178, 270, 342, 279), (270, 179, 266, 342), (342, 266, 184, 280), (279, 342, 280, 183), (177, 264, 343, 277), (264, 178, 279, 343), (343, 279, 183, 274), (277, 343, 274, 182), (184, 265, 344, 276), (265, 180, 281, 344), (344, 281, 185, 275), (276, 344, 275, 189), (176, 263, 345, 282), (263, 177, 277, 345), (345, 277, 182, 273), (282, 345, 273, 181), (191, 288, 346, 295), (185, 278, 346, 288), (186, 295, 346, 278), (183, 280, 347, 289), (280, 184, 276, 347), (347, 276, 189, 291), (289, 347, 291, 188), (182, 274, 348, 286), (274, 183, 289, 348), (348, 289, 188, 285), (286, 348, 285, 187), (190, 284, 349, 287), (189, 275, 349, 284), (185, 287, 349, 275), (181, 273, 350, 294), (273, 182, 286, 350), (350, 286, 187, 283), (294, 350, 283, 186), (194, 293, 351, 302), (188, 291, 351, 293), (189, 302, 351, 291), (193, 292, 352, 300), (187, 285, 352, 292), (188, 300, 352, 285), (192, 290, 353, 298), (186, 283, 353, 290), (187, 298, 353, 283), (193, 303, 354, 292), (192, 298, 354, 303), (187, 292, 354, 298), (194, 306, 355, 293), (193, 300, 355, 306), (188, 293, 355, 300), (192, 301, 356, 290), (191, 295, 356, 301), (186, 290, 356, 295), (190, 307, 357, 284), (194, 302, 357, 307), (189, 284, 357, 302), (149, 205, 358, 297), (140, 308, 358, 205), (145, 297, 358, 308), (191, 299, 359, 288), (190, 287, 359, 299), (185, 288, 359, 287), (147, 200, 360, 212), (143, 202, 360, 200), (148, 212, 360, 202), (145, 309, 361, 195), (141, 196, 361, 309), (146, 195, 361, 196), (154, 305, 362, 216), (305, 150, 221, 362), (362, 221, 155, 215), (216, 362, 215, 159), (145, 195, 363, 296), (195, 146, 222, 363), (363, 222, 151, 208), (296, 363, 208, 150), (140, 198, 364, 308), (141, 309, 364, 198), (145, 308, 364, 309), (141, 201, 365, 196), (142, 197, 365, 201), (146, 196, 365, 197), (142, 204, 366, 199), (143, 200, 366, 204), (147, 199, 366, 200), (143, 207, 367, 202), (144, 203, 367, 207), (148, 202, 367, 203), (149, 206, 368, 205), (144, 209, 368, 206), (140, 205, 368, 209), (152, 213, 369, 227), (213, 153, 229, 369), (369, 229, 158, 224), (227, 369, 224, 157)])
me_circle_004.polygons.foreach_set('use_smooth', [True] * 349)
_uv = me_circle_004.uv_layers.new(name='UVMap')
_uv.uv.foreach_set('vector', [0.0, 0.0, 0.0, 0.0, 0.0, 0.0, 0.0, 0.0, 0.0, 0.0, 0.0, 0.0, 0.0, 0.0, 0.0, 0.0, 0.0, 0.0, 0.0, 0.0, 0.0, 0.0, 0.0, 0.0, 0.0, 0.0, 0.0, 0.0, 0.0, 0.0, 0.0, 0.0, 0.0, 0.0, 0.0, 0.0, 0.0, 0.0, 0.0, 0.0, 0.0, 0.0, 0.0, 0.0, 0.0, 0.0, 0.0, 0.0, 0.0, 0.0, 0.0, 0.0, 0.0, 0.0, 0.0, 0.0, 0.0, 0.0, 0.0, 0.0, 0.0, 0.0, 0.0, 0.0, 0.0, 0.0, 0.0, 0.0, 0.0, 0.0, 0.0, 0.0, 0.0, 0.0, 0.0, 0.0, 0.0, 0.0, 0.0, 0.0, 0.0, 0.0, 0.0, 0.0, 0.0, 0.0, 0.0, 0.0, 0.0, 0.0, 0.0, 0.0, 0.0, 0.0, 0.0, 0.0, 0.0, 0.0, 0.0, 0.0, 0.0, 0.0, 0.0, 0.0, 0.0, 0.0, 0.0, 0.0, 0.0, 0.0, 0.0, 0.0, 0.0, 0.0, 0.0, 0.0, 0.0, 0.0, 0.0, 0.0, 0.0, 0.0, 0.0, 0.0, 0.0, 0.0, 0.0, 0.0, 0.0, 0.0, 0.0, 0.0, 0.0, 0.0, 0.0, 0.0, 0.0, 0.0, 0.0, 0.0, 0.0, 0.0, 0.0, 0.0, 0.0, 0.0, 0.0, 0.0, 0.0, 0.0, 0.0, 0.0, 0.0, 0.0, 0.0, 0.0, 0.0, 0.0, 0.0, 0.0, 0.0, 0.0, 0.0, 0.0, 0.0, 0.0, 0.0, 0.0, 0.0, 0.0, 0.0, 0.0, 0.0, 0.0, 0.0, 0.0, 0.0, 0.0, 0.0, 0.0, 0.0, 0.0, 0.0, 0.0, 0.0, 0.0, 0.0, 0.0, 0.0, 0.0, 0.0, 0.0, 0.0, 0.0, 0.0, 0.0, 0.0, 0.0, 0.0, 0.0, 0.0, 0.0, 0.0, 0.0, 0.0, 0.0, 0.0, 0.0, 0.0, 0.0, 0.0, 0.0, 0.0, 0.0, 0.0, 0.0, 0.0, 0.0, 0.0, 0.0, 0.0, 0.0, 0.0, 0.0, 0.0, 0.0, 0.0, 0.0, 0.0, 0.0, 0.0, 0.0, 0.0, 0.0, 0.0, 0.0, 0.0, 0.0, 0.0, 0.0, 0.0, 0.0, 0.0, 0.0, 0.0, 0.0, 0.0, 0.0, 0.0, 0.0, 0.0, 0.0, 0.0, 0.0, 0.0, 0.0, 0.0, 0.0, 0.0, 0.0, 0.0, 0.0, 0.0, 0.0, 0.0, 0.0, 0.0, 0.0, 0.0, 0.0, 0.0, 0.0, 0.0, 0.0, 0.0, 0.0, 0.0, 0.0, 0.0, 0.0, 0.0, 0.0, 0.0, 0.0, 0.0, 0.0, 0.0, 0.0, 0.0, 0.0, 0.0, 0.0, 0.0, 0.0, 0.0, 0.0, 0.0, 0.0, 0.0, 0.0, 0.0, 0.0, 0.0, 0.0, 0.0, 0.0, 0.0, 0.0, 0.0, 0.0, 0.0, 0.0, 0.0, 0.0, 0.0, 0.0, 0.0, 0.0, 0.0, 0.0, 0.0, 0.0, 0.0, 0.0, 0.0, 0.0, 0.0, 0.0, 0.0, 0.0, 0.0, 0.0, 0.0, 0.0, 0.0, 0.0, 0.0, 0.0, 0.0, 0.0, 0.0, 0.0, 0.0, 0.0, 0.0, 0.0, 0.0, 0.0, 0.0, 0.0, 0.0, 0.0, 0.0, 0.0, 0.0, 0.0, 0.0, 0.0, 0.0, 0.0, 0.0, 0.0, 0.0, 0.0, 0.0, 0.0, 0.0, 0.0, 0.0, 0.0, 0.0, 0.0, 0.0, 0.0, 0.0, 0.0, 0.0, 0.0, 0.0, 0.0, 0.0, 0.0, 0.0, 0.0, 0.0, 0.0, 0.0, 0.0, 0.0, 0.0, 0.0, 0.0, 0.0, 0.0, 0.0, 0.0, 0.0, 0.0, 0.0, 0.0, 0.0, 0.0, 0.0, 0.0, 0.0, 0.0, 0.0, 0.0, 0.0, 0.0, 0.0, 0.0, 0.0, 0.0, 0.0, 0.0, 0.0, 0.0, 0.0, 0.0, 0.0, 0.0, 0.0, 0.0, 0.0, 0.0, 0.0, 0.0, 0.0, 0.0, 0.0, 0.0, 0.0, 0.0, 0.0, 0.0, 0.0, 0.0, 0.0, 0.0, 0.0, 0.0, 0.0, 0.0, 0.0, 0.0, 0.0, 0.0, 0.0, 0.0, 0.0, 0.0, 0.0, 0.0, 0.0, 0.0, 0.0, 0.0, 0.0, 0.0, 0.0, 0.0, 0.0, 0.0, 0.0, 0.0, 0.0, 0.0, 0.0, 0.0, 0.0, 0.0, 0.0, 0.0, 0.0, 0.0, 0.0, 0.0, 0.0, 0.0, 0.0, 0.0, 0.0, 0.0, 0.0, 0.0, 0.0, 0.0, 0.0, 0.0, 0.0, 0.0, 0.0, 0.0, 0.0, 0.0, 0.0, 0.0, 0.0, 0.0, 0.0, 0.0, 0.0, 0.0, 0.0, 0.0, 0.0, 0.0, 0.0, 0.0, 0.0, 0.0, 0.0, 0.0, 0.0, 0.0, 0.0, 0.0, 0.0, 0.0, 0.0, 0.0, 0.0, 0.0, 0.0, 0.0, 0.0, 0.0, 0.0, 0.0, 0.0, 0.0, 0.0, 0.0, 0.0, 0.0, 0.0, 0.0, 0.0, 0.0, 0.0, 0.0, 0.0, 0.0, 0.0, 0.0, 0.0, 0.0, 0.0, 0.0, 0.0, 0.0, 0.0, 0.0, 0.0, 0.0, 0.0, 0.0, 0.0, 0.0, 0.0, 0.0, 0.0, 0.0, 0.0, 0.0, 0.0, 0.0, 0.0, 0.0, 0.0, 0.0, 0.0, 0.0, 0.0, 0.0, 0.0, 0.0, 0.0, 0.0, 0.0, 0.0, 0.0, 0.0, 0.0, 0.0, 0.0, 0.0, 0.0, 0.0, 0.0, 0.0, 0.0, 0.0, 0.0, 0.0, 0.0, 0.0, 0.0, 0.0, 0.0, 0.0, 0.0, 0.0, 0.0, 0.0, 0.0, 0.0, 0.0, 0.0, 0.0, 0.0, 0.0, 0.0, 0.0, 0.0, 0.0, 0.0, 0.0, 0.0, 0.0, 0.0, 0.0, 0.0, 0.0, 0.0, 0.0, 0.0, 0.0, 0.0, 0.0, 0.0, 0.0, 0.0, 0.0, 0.0, 0.0, 0.0, 0.0, 0.0, 0.0, 0.0, 0.0, 0.0, 0.0, 0.0, 0.0, 0.0, 0.0, 0.0, 0.0, 0.0, 0.0, 0.0, 0.0, 0.0, 0.0, 0.0, 0.0, 0.0, 0.0, 0.0, 0.0, 0.0, 0.0, 0.0, 0.0, 0.0, 0.0, 0.0, 0.0, 0.0, 0.0, 0.0, 0.0, 0.0, 0.0, 0.0, 0.0, 0.0, 0.0, 0.0, 0.0, 0.0, 0.0, 0.0, 0.0, 0.0, 0.0, 0.0, 0.0, 0.0, 0.0, 0.0, 0.0, 0.0, 0.0, 0.0, 0.0, 0.0, 0.0, 0.0, 0.0, 0.0, 0.0, 0.0, 0.0, 0.0, 0.0, 0.0, 0.0, 0.0, 0.0, 0.0, 0.0, 0.0, 0.0, 0.0, 0.0, 0.0, 0.0, 0.0, 0.0, 0.0, 0.0, 0.0, 0.0, 0.0, 0.0, 0.0, 0.0, 0.0, 0.0, 0.0, 0.0, 0.0, 0.0, 0.0, 0.0, 0.0, 0.0, 0.0, 0.0, 0.0, 0.0, 0.0, 0.0, 0.0, 0.0, 0.0, 0.0, 0.0, 0.0, 0.0, 0.0, 0.0, 0.0, 0.0, 0.0, 0.0, 0.0, 0.0, 0.0, 0.0, 0.0, 0.0, 0.0, 0.0, 0.0, 0.0, 0.0, 0.0, 0.0, 0.0, 0.0, 0.0, 0.0, 0.0, 0.0, 0.0, 0.0, 0.0, 0.0, 0.0, 0.0, 0.0, 0.0, 0.0, 0.0, 0.0, 0.0, 0.0, 0.0, 0.0, 0.0, 0.0, 0.0, 0.0, 0.0, 0.0, 0.0, 0.0, 0.0, 0.0, 0.0, 0.0, 0.0, 0.0, 0.0, 0.0, 0.0, 0.0, 0.0, 0.0, 0.0, 0.0, 0.0, 0.0, 0.0, 0.0, 0.0, 0.0, 0.0, 0.0, 0.0, 0.0, 0.0, 0.0, 0.0, 0.0, 0.0, 0.0, 0.0, 0.0, 0.0, 0.0, 0.0, 0.0, 0.0, 0.0, 0.0, 0.0, 0.0, 0.0, 0.0, 0.0, 0.0, 0.0, 0.0, 0.0, 0.0, 0.0, 0.0, 0.0, 0.0, 0.0, 0.0, 0.0, 0.0, 0.0, 0.0, 0.0, 0.0, 0.0, 0.0, 0.0, 0.0, 0.0, 0.0, 0.0, 0.0, 0.0, 0.0, 0.0, 0.0, 0.0, 0.0, 0.0, 0.0, 0.0, 0.0, 0.0, 0.0, 0.0, 0.0, 0.0, 0.0, 0.0, 0.0, 0.0, 0.0, 0.0, 0.0, 0.0, 0.0, 0.0, 0.0, 0.0, 0.0, 0.0, 0.0, 0.0, 0.0, 0.0, 0.0, 0.0, 0.0, 0.0, 0.0, 0.0, 0.0, 0.0, 0.0, 0.0, 0.0, 0.0, 0.0, 0.0, 0.0, 0.0, 0.0, 0.0, 0.0, 0.0, 0.0, 0.0, 0.0, 0.0, 0.0, 0.0, 0.0, 0.0, 0.0, 0.0, 0.0, 0.0, 0.0, 0.0, 0.0, 0.0, 0.0, 0.0, 0.0, 0.0, 0.0, 0.0, 0.0, 0.0, 0.0, 0.0, 0.0, 0.0, 0.0, 0.0, 0.0, 0.0, 0.0, 0.0, 0.0, 0.0, 0.0, 0.0, 0.0, 0.0, 0.0, 0.0, 0.0, 0.0, 0.0, 0.0, 0.0, 0.0, 0.0, 0.0, 0.0, 0.0, 0.0, 0.0, 0.0, 0.0, 0.0, 0.0, 0.0, 0.0, 0.0, 0.0, 0.0, 0.0, 0.0, 0.0, 0.0, 0.0, 0.0, 0.0, 0.0, 0.0, 0.0, 0.0, 0.0, 0.0, 0.0, 0.0, 0.0, 0.0, 0.0, 0.0, 0.0, 0.0, 0.0, 0.0, 0.0, 0.0, 0.0, 0.0, 0.0, 0.0, 0.0, 0.0, 0.0, 0.0, 0.0, 0.0, 0.0, 0.0, 0.0, 0.0, 0.0, 0.0, 0.0, 0.0, 0.0, 0.0, 0.0, 0.0, 0.0, 0.0, 0.0, 0.0, 0.0, 0.0, 0.0, 0.0, 0.0, 0.0, 0.0, 0.0, 0.0, 0.0, 0.0, 0.0, 0.0, 0.0, 0.0, 0.0, 0.0, 0.0, 0.0, 0.0, 0.0, 0.0, 0.0, 0.0, 0.0, 0.0, 0.0, 0.0, 0.0, 0.0, 0.0, 0.0, 0.0, 0.0, 0.0, 0.0, 0.0, 0.0, 0.0, 0.0, 0.0, 0.0, 0.0, 0.0, 0.0, 0.0, 0.0, 0.0, 0.0, 0.0, 0.0, 0.0, 0.0, 0.0, 0.1667, 0.7, 0.1667, 0.8, 0.2222, 0.8, 0.2222, 0.7, 0.1667, 0.8, 0.1667, 0.9, 0.2222, 0.9, 0.2222, 0.8, 0.2222, 0.8, 0.2222, 0.9, 0.2778, 0.9, 0.2778, 0.8, 0.2222, 0.7, 0.2222, 0.8, 0.2778, 0.8, 0.2778, 0.7, 0.2778, 0.1, 0.2778, 0.2, 0.3333, 0.2, 0.3333, 0.1, 0.2778, 0.2, 0.2778, 0.3, 0.3333, 0.3, 0.3333, 0.2, 0.3333, 0.2, 0.3333, 0.3, 0.3889, 0.3, 0.3889, 0.2, 0.3333, 0.1, 0.3333, 0.2, 0.3889, 0.2, 0.3889, 0.1, 0.05852, 0.3, 0.06566, 0.4, 0.1122, 0.4, 0.1118, 0.3, 0.06566, 0.4, 0.05852, 0.5, 0.1118, 0.5, 0.1122, 0.4, 0.1122, 0.4, 0.1118, 0.5, 0.1667, 0.5, 0.1667, 0.4, 0.1118, 0.3, 0.1122, 0.4, 0.1667, 0.4, 0.1667, 0.3, 0.05852, 0.7, 0.0282, 0.75, 0.03864, 0.8, 0.06549, 0.8, 0.0, 0.8, 0.02803, 0.85, 0.03864, 0.8, 0.0282, 0.75, 0.05556, 0.9, 0.06549, 0.8, 0.03864, 0.8, 0.02803, 0.85, 0.05852, 0.5, 0.06566, 0.6, 0.1122, 0.6, 0.1118, 0.5, 0.06566, 0.6, 0.05852, 0.7, 0.1118, 0.7, 0.1122, 0.6, 0.1122, 0.6, 0.1118, 0.7, 0.1667, 0.7, 0.1667, 0.6, 0.1118, 0.5, 0.1122, 0.6, 0.1667, 0.6, 0.1667, 0.5, 0.05852, 0.7, 0.06549, 0.8, 0.1122, 0.8, 0.1118, 0.7, 0.06549, 0.8, 0.05556, 0.9, 0.1111, 0.9, 0.1122, 0.8, 0.1122, 0.8, 0.1111, 0.9, 0.1667, 0.9, 0.1667, 0.8, 0.1118, 0.7, 0.1122, 0.8, 0.1667, 0.8, 0.1667, 0.7, 0.05556, 0.9, 0.06533, 0.4491, 0.1121, 0.4954, 0.1111, 0.9, 0.06533, 0.4491, 0.05556, 0.1, 0.1111, 0.1, 0.1121, 0.4954, 0.1121, 0.4954, 0.1111, 0.1, 0.1667, 0.1, 0.1667, 0.5, 0.1111, 0.9, 0.1121, 0.4954, 0.1667, 0.5, 0.1667, 0.9, 0.1667, 0.3, 0.1667, 0.4, 0.2222, 0.4, 0.2222, 0.3, 0.1667, 0.4, 0.1667, 0.5, 0.2222, 0.5, 0.2222, 0.4, 0.2222, 0.4, 0.2222, 0.5, 0.2778, 0.5, 0.2778, 0.4, 0.2222, 0.3, 0.2222, 0.4, 0.2778, 0.4, 0.2778, 0.3, 0.05852, 0.3, 0.0282, 0.35, 0.0387, 0.4, 0.06566, 0.4, 0.0, 0.4, 0.0282, 0.45, 0.0387, 0.4, 0.0282, 0.35, 0.05852, 0.5, 0.06566, 0.4, 0.0387, 0.4, 0.0282, 0.45, 0.2778, 0.9, 0.2778, 0.5, 0.3333, 0.5, 0.3333, 0.9, 0.2778, 0.5, 0.2778, 0.1, 0.3333, 0.1, 0.3333, 0.5, 0.3333, 0.5, 0.3333, 0.1, 0.3889, 0.1, 0.3889, 0.5, 0.3333, 0.9, 0.3333, 0.5, 0.3889, 0.5, 0.3889, 0.9, 0.1667, 0.1, 0.1667, 0.2, 0.2222, 0.2, 0.2222, 0.1, 0.1667, 0.2, 0.1667, 0.3, 0.2222, 0.3, 0.2222, 0.2, 0.2222, 0.2, 0.2222, 0.3, 0.2778, 0.3, 0.2778, 0.2, 0.2222, 0.1, 0.2222, 0.2, 0.2778, 0.2, 0.2778, 0.1, 0.3889, 0.1, 0.3889, 0.2, 0.4444, 0.2, 0.4444, 0.1, 0.3889, 0.2, 0.3889, 0.3, 0.4444, 0.3, 0.4444, 0.2, 0.4444, 0.2, 0.4444, 0.3, 0.5, 0.3, 0.5, 0.2, 0.4444, 0.1, 0.4444, 0.2, 0.5, 0.2, 0.5, 0.1, 0.2778, 0.7, 0.2778, 0.8, 0.3333, 0.8, 0.3333, 0.7, 0.2778, 0.8, 0.2778, 0.9, 0.3333, 0.9, 0.3333, 0.8, 0.3333, 0.8, 0.3333, 0.9, 0.3889, 0.9, 0.3889, 0.8, 0.3333, 0.7, 0.3333, 0.8, 0.3889, 0.8, 0.3889, 0.7, 0.2778, 0.5, 0.2778, 0.6, 0.3333, 0.6, 0.3333, 0.5, 0.2778, 0.6, 0.2778, 0.7, 0.3333, 0.7, 0.3333, 0.6, 0.3333, 0.6, 0.3333, 0.7, 0.3889, 0.7, 0.3889, 0.6, 0.3333, 0.5, 0.3333, 0.6, 0.3889, 0.6, 0.3889, 0.5, 0.3889, 0.9, 0.3889, 0.5, 0.4444, 0.5, 0.4444, 0.9, 0.3889, 0.5, 0.3889, 0.1, 0.4444, 0.1, 0.4444, 0.5, 0.4444, 0.5, 0.4444, 0.1, 0.5, 0.1, 0.5, 0.5, 0.4444, 0.9, 0.4444, 0.5, 0.5, 0.5, 0.5, 0.9, 0.2778, 0.3, 0.2778, 0.4, 0.3333, 0.4, 0.3333, 0.3, 0.2778, 0.4, 0.2778, 0.5, 0.3333, 0.5, 0.3333, 0.4, 0.3333, 0.4, 0.3333, 0.5, 0.3889, 0.5, 0.3889, 0.4, 0.3333, 0.3, 0.3333, 0.4, 0.3889, 0.4, 0.3889, 0.3, 0.5, 0.1, 0.5, 0.2, 0.5556, 0.2, 0.5556, 0.1, 0.5, 0.2, 0.5, 0.3, 0.5556, 0.3, 0.5556, 0.2, 0.5556, 0.2, 0.5556, 0.3, 0.6111, 0.3, 0.6111, 0.2, 0.5556, 0.1, 0.5556, 0.2, 0.6111, 0.2, 0.6111, 0.1, 0.3889, 0.7, 0.3889, 0.8, 0.4444, 0.8, 0.4444, 0.7, 0.3889, 0.8, 0.3889, 0.9, 0.4444, 0.9, 0.4444, 0.8, 0.4444, 0.8, 0.4444, 0.9, 0.5, 0.9, 0.5, 0.8, 0.4444, 0.7, 0.4444, 0.8, 0.5, 0.8, 0.5, 0.7, 0.3889, 0.5, 0.3889, 0.6, 0.4444, 0.6, 0.4444, 0.5, 0.3889, 0.6, 0.3889, 0.7, 0.4444, 0.7, 0.4444, 0.6, 0.4444, 0.6, 0.4444, 0.7, 0.5, 0.7, 0.5, 0.6, 0.4444, 0.5, 0.4444, 0.6, 0.5, 0.6, 0.5, 0.5, 0.5, 0.9, 0.5, 0.5, 0.5556, 0.5, 0.5556, 0.9, 0.5, 0.5, 0.5, 0.1, 0.5556, 0.1, 0.5556, 0.5, 0.5556, 0.5, 0.5556, 0.1, 0.6111, 0.1, 0.6111, 0.5, 0.5556, 0.9, 0.5556, 0.5, 0.6111, 0.5, 0.6111, 0.9, 0.3889, 0.3, 0.3889, 0.4, 0.4444, 0.4, 0.4444, 0.3, 0.3889, 0.4, 0.3889, 0.5, 0.4444, 0.5, 0.4444, 0.4, 0.4444, 0.4, 0.4444, 0.5, 0.5, 0.5, 0.5, 0.4, 0.4444, 0.3, 0.4444, 0.4, 0.5, 0.4, 0.5, 0.3, 0.6111, 0.1, 0.6111, 0.2, 0.6667, 0.2, 0.6667, 0.1, 0.6111, 0.2, 0.6111, 0.3, 0.6667, 0.3, 0.6667, 0.2, 0.6667, 0.2, 0.6667, 0.3, 0.7222, 0.3, 0.7222, 0.2, 0.6667, 0.1, 0.6667, 0.2, 0.7222, 0.2, 0.7222, 0.1, 0.5, 0.7, 0.5, 0.8, 0.5556, 0.8, 0.5556, 0.7, 0.5, 0.8, 0.5, 0.9, 0.5556, 0.9, 0.5556, 0.8, 0.5556, 0.8, 0.5556, 0.9, 0.6111, 0.9, 0.6111, 0.8, 0.5556, 0.7, 0.5556, 0.8, 0.6111, 0.8, 0.6111, 0.7, 0.5, 0.5, 0.5, 0.6, 0.5556, 0.6, 0.5556, 0.5, 0.5, 0.6, 0.5, 0.7, 0.5556, 0.7, 0.5556, 0.6, 0.5556, 0.6, 0.5556, 0.7, 0.6111, 0.7, 0.6111, 0.6, 0.5556, 0.5, 0.5556, 0.6, 0.6111, 0.6, 0.6111, 0.5, 0.6111, 0.9, 0.6111, 0.5, 0.6667, 0.5, 0.6667, 0.9, 0.6111, 0.5, 0.6111, 0.1, 0.6667, 0.1, 0.6667, 0.5, 0.6667, 0.5, 0.6667, 0.1, 0.7222, 0.1, 0.7222, 0.5, 0.6667, 0.9, 0.6667, 0.5, 0.7222, 0.5, 0.7222, 0.9, 0.5, 0.3, 0.5, 0.4, 0.5556, 0.4, 0.5556, 0.3, 0.5, 0.4, 0.5, 0.5, 0.5556, 0.5, 0.5556, 0.4, 0.5556, 0.4, 0.5556, 0.5, 0.6111, 0.5, 0.6111, 0.4, 0.5556, 0.3, 0.5556, 0.4, 0.6111, 0.4, 0.6111, 0.3, 0.7222, 0.1, 0.7222, 0.2, 0.7778, 0.2, 0.7778, 0.1, 0.7222, 0.2, 0.7222, 0.3, 0.7778, 0.3, 0.7778, 0.2, 0.7778, 0.2, 0.7778, 0.3, 0.8333, 0.3, 0.8333, 0.2, 0.7778, 0.1, 0.7778, 0.2, 0.8333, 0.2, 0.8333, 0.1, 0.6111, 0.7, 0.6111, 0.8, 0.6667, 0.8, 0.6667, 0.7, 0.6111, 0.8, 0.6111, 0.9, 0.6667, 0.9, 0.6667, 0.8, 0.6667, 0.8, 0.6667, 0.9, 0.7222, 0.9, 0.7222, 0.8, 0.6667, 0.7, 0.6667, 0.8, 0.7222, 0.8, 0.7222, 0.7, 0.6111, 0.5, 0.6111, 0.6, 0.6667, 0.6, 0.6667, 0.5, 0.6111, 0.6, 0.6111, 0.7, 0.6667, 0.7, 0.6667, 0.6, 0.6667, 0.6, 0.6667, 0.7, 0.7222, 0.7, 0.7222, 0.6, 0.6667, 0.5, 0.6667, 0.6, 0.7222, 0.6, 0.7222, 0.5, 0.7222, 0.9, 0.7222, 0.5, 0.7778, 0.5, 0.7778, 0.9, 0.7222, 0.5, 0.7222, 0.1, 0.7778, 0.1, 0.7778, 0.5, 0.7778, 0.5, 0.7778, 0.1, 0.8333, 0.1, 0.8333, 0.5, 0.7778, 0.9, 0.7778, 0.5, 0.8333, 0.5, 0.8333, 0.9, 0.6111, 0.3, 0.6111, 0.4, 0.6667, 0.4, 0.6667, 0.3, 0.6111, 0.4, 0.6111, 0.5, 0.6667, 0.5, 0.6667, 0.4, 0.6667, 0.4, 0.6667, 0.5, 0.7222, 0.5, 0.7222, 0.4, 0.6667, 0.3, 0.6667, 0.4, 0.7222, 0.4, 0.7222, 0.3, 0.8333, 0.1, 0.8333, 0.2, 0.8878, 0.2, 0.8889, 0.1, 0.8333, 0.2, 0.8333, 0.3, 0.8882, 0.3, 0.8878, 0.2, 0.8878, 0.2, 0.8882, 0.3, 0.9415, 0.3, 0.9345, 0.2, 0.8889, 0.1, 0.8878, 0.2, 0.9345, 0.2, 0.9444, 0.1, 0.7222, 0.7, 0.7222, 0.8, 0.7778, 0.8, 0.7778, 0.7, 0.7222, 0.8, 0.7222, 0.9, 0.7778, 0.9, 0.7778, 0.8, 0.7778, 0.8, 0.7778, 0.9, 0.8333, 0.9, 0.8333, 0.8, 0.7778, 0.7, 0.7778, 0.8, 0.8333, 0.8, 0.8333, 0.7, 0.7222, 0.5, 0.7222, 0.6, 0.7778, 0.6, 0.7778, 0.5, 0.7222, 0.6, 0.7222, 0.7, 0.7778, 0.7, 0.7778, 0.6, 0.7778, 0.6, 0.7778, 0.7, 0.8333, 0.7, 0.8333, 0.6, 0.7778, 0.5, 0.7778, 0.6, 0.8333, 0.6, 0.8333, 0.5, 0.8333, 0.9, 0.8333, 0.5, 0.8879, 0.5046, 0.8889, 0.9, 0.8333, 0.5, 0.8333, 0.1, 0.8889, 0.1, 0.8879, 0.5046, 0.8879, 0.5046, 0.8889, 0.1, 0.9444, 0.1, 0.9347, 0.5509, 0.8889, 0.9, 0.8879, 0.5046, 0.9347, 0.5509, 0.9444, 0.9, 0.7222, 0.3, 0.7222, 0.4, 0.7778, 0.4, 0.7778, 0.3, 0.7222, 0.4, 0.7222, 0.5, 0.7778, 0.5, 0.7778, 0.4, 0.7778, 0.4, 0.7778, 0.5, 0.8333, 0.5, 0.8333, 0.4, 0.7778, 0.3, 0.7778, 0.4, 0.8333, 0.4, 0.8333, 0.3, 1.0, 0.2, 0.972, 0.15, 0.9614, 0.2, 0.9718, 0.25, 0.9444, 0.1, 0.9345, 0.2, 0.9614, 0.2, 0.972, 0.15, 0.9415, 0.3, 0.9718, 0.25, 0.9614, 0.2, 0.9345, 0.2, 0.8333, 0.7, 0.8333, 0.8, 0.8878, 0.8, 0.8882, 0.7, 0.8333, 0.8, 0.8333, 0.9, 0.8889, 0.9, 0.8878, 0.8, 0.8878, 0.8, 0.8889, 0.9, 0.9444, 0.9, 0.9345, 0.8, 0.8882, 0.7, 0.8878, 0.8, 0.9345, 0.8, 0.9415, 0.7, 0.8333, 0.5, 0.8333, 0.6, 0.8878, 0.6, 0.8882, 0.5, 0.8333, 0.6, 0.8333, 0.7, 0.8882, 0.7, 0.8878, 0.6, 0.8878, 0.6, 0.8882, 0.7, 0.9415, 0.7, 0.9343, 0.6, 0.8882, 0.5, 0.8878, 0.6, 0.9343, 0.6, 0.9415, 0.5, 1.0, 1.0, 0.9722, 0.95, 0.9614, 0.6736, 0.9722, 0.55, 0.9444, 0.9, 0.9347, 0.5509, 0.9614, 0.6736, 0.9722, 0.95, 0.9444, 0.1, 0.9722, 0.55, 0.9614, 0.6736, 0.9347, 0.5509, 0.8333, 0.3, 0.8333, 0.4, 0.8878, 0.4, 0.8882, 0.3, 0.8333, 0.4, 0.8333, 0.5, 0.8882, 0.5, 0.8878, 0.4, 0.8878, 0.4, 0.8882, 0.5, 0.9415, 0.5, 0.9343, 0.4, 0.8882, 0.3, 0.8878, 0.4, 0.9343, 0.4, 0.9415, 0.3, 1.0, 0.8, 0.9718, 0.75, 0.9614, 0.8, 0.972, 0.85, 0.9415, 0.7, 0.9345, 0.8, 0.9614, 0.8, 0.9718, 0.75, 0.9444, 0.9, 0.972, 0.85, 0.9614, 0.8, 0.9345, 0.8, 1.0, 0.6, 0.9718, 0.55, 0.9613, 0.6, 0.9718, 0.65, 0.9415, 0.5, 0.9343, 0.6, 0.9613, 0.6, 0.9718, 0.55, 0.9415, 0.7, 0.9718, 0.65, 0.9613, 0.6, 0.9343, 0.6, 1.0, 0.4, 0.9718, 0.35, 0.9613, 0.4, 0.9718, 0.45, 0.9415, 0.3, 0.9343, 0.4, 0.9613, 0.4, 0.9718, 0.35, 0.9415, 0.5, 0.9718, 0.45, 0.9613, 0.4, 0.9343, 0.4, 1.0, 0.6, 1.0, 0.5, 0.9814, 0.5, 0.9718, 0.55, 1.0, 0.4, 0.9718, 0.45, 0.9814, 0.5, 1.0, 0.5, 0.9415, 0.5, 0.9718, 0.55, 0.9814, 0.5, 0.9718, 0.45, 1.0, 0.8, 1.0, 0.7, 0.9814, 0.7, 0.9718, 0.75, 1.0, 0.6, 0.9718, 0.65, 0.9814, 0.7, 1.0, 0.7, 0.9415, 0.7, 0.9718, 0.75, 0.9814, 0.7, 0.9718, 0.65, 1.0, 0.4, 1.0, 0.3, 0.9814, 0.3, 0.9718, 0.35, 1.0, 0.2, 0.9718, 0.25, 0.9814, 0.3, 1.0, 0.3, 0.9415, 0.3, 0.9718, 0.35, 0.9814, 0.3, 0.9718, 0.25, 1.0, 1.0, 1.0, 0.9, 0.9815, 0.9, 0.9722, 0.95, 1.0, 0.8, 0.972, 0.85, 0.9815, 0.9, 1.0, 0.9, 0.9444, 0.9, 0.9722, 0.95, 0.9815, 0.9, 0.972, 0.85, 0.05556, 0.9, 0.02778, 0.45, 0.03858, 0.3264, 0.06533, 0.4491, 0.0, 0.0, 0.02778, 0.05, 0.03858, 0.3264, 0.02778, 0.45, 0.05556, 0.1, 0.06533, 0.4491, 0.03858, 0.3264, 0.02778, 0.05, 1.0, 0.2, 1.0, 0.1, 0.9815, 0.1, 0.972, 0.15, 1.0, 0.0, 0.9722, 0.05, 0.9815, 0.1, 1.0, 0.1, 0.9444, 0.1, 0.972, 0.15, 0.9815, 0.1, 0.9722, 0.05, 0.05852, 0.5, 0.0282, 0.55, 0.0387, 0.6, 0.06566, 0.6, 0.0, 0.6, 0.0282, 0.65, 0.0387, 0.6, 0.0282, 0.55, 0.05852, 0.7, 0.06566, 0.6, 0.0387, 0.6, 0.0282, 0.65, 0.05556, 0.1, 0.02803, 0.15, 0.03864, 0.2, 0.06549, 0.2, 0.0, 0.2, 0.0282, 0.25, 0.03864, 0.2, 0.02803, 0.15, 0.05852, 0.3, 0.06549, 0.2, 0.03864, 0.2, 0.0282, 0.25, 0.1667, 0.9, 0.1667, 0.5, 0.2222, 0.5, 0.2222, 0.9, 0.1667, 0.5, 0.1667, 0.1, 0.2222, 0.1, 0.2222, 0.5, 0.2222, 0.5, 0.2222, 0.1, 0.2778, 0.1, 0.2778, 0.5, 0.2222, 0.9, 0.2222, 0.5, 0.2778, 0.5, 0.2778, 0.9, 0.05556, 0.1, 0.06549, 0.2, 0.1122, 0.2, 0.1111, 0.1, 0.06549, 0.2, 0.05852, 0.3, 0.1118, 0.3, 0.1122, 0.2, 0.1122, 0.2, 0.1118, 0.3, 0.1667, 0.3, 0.1667, 0.2, 0.1111, 0.1, 0.1122, 0.2, 0.1667, 0.2, 0.1667, 0.1, 0.0, 0.0, 0.0, 0.1, 0.01852, 0.1, 0.02778, 0.05, 0.0, 0.2, 0.02803, 0.15, 0.01852, 0.1, 0.0, 0.1, 0.05556, 0.1, 0.02778, 0.05, 0.01852, 0.1, 0.02803, 0.15, 0.0, 0.2, 0.0, 0.3, 0.01858, 0.3, 0.0282, 0.25, 0.0, 0.4, 0.0282, 0.35, 0.01858, 0.3, 0.0, 0.3, 0.05852, 0.3, 0.0282, 0.25, 0.01858, 0.3, 0.0282, 0.35, 0.0, 0.4, 0.0, 0.5, 0.01858, 0.5, 0.0282, 0.45, 0.0, 0.6, 0.0282, 0.55, 0.01858, 0.5, 0.0, 0.5, 0.05852, 0.5, 0.0282, 0.45, 0.01858, 0.5, 0.0282, 0.55, 0.0, 0.6, 0.0, 0.7, 0.01858, 0.7, 0.0282, 0.65, 0.0, 0.8, 0.0282, 0.75, 0.01858, 0.7, 0.0, 0.7, 0.05852, 0.7, 0.0282, 0.65, 0.01858, 0.7, 0.0282, 0.75, 0.05556, 0.9, 0.02803, 0.85, 0.01852, 0.9, 0.02778, 0.95, 0.0, 0.8, 0.0, 0.9, 0.01852, 0.9, 0.02803, 0.85, 0.0, 1.0, 0.02778, 0.95, 0.01852, 0.9, 0.0, 0.9, 0.1667, 0.5, 0.1667, 0.6, 0.2222, 0.6, 0.2222, 0.5, 0.1667, 0.6, 0.1667, 0.7, 0.2222, 0.7, 0.2222, 0.6, 0.2222, 0.6, 0.2222, 0.7, 0.2778, 0.7, 0.2778, 0.6, 0.2222, 0.5, 0.2222, 0.6, 0.2778, 0.6, 0.2778, 0.5])
me_circle_004.update()
me_plane_001 = bpy.data.meshes.new('Plane.001')
me_plane_001.from_pydata([(-1.0, -1.0, 0.0), (1.0, -1.0, 0.0), (-1.0, 1.0, 0.0), (1.0, 1.0, 0.0)], [], [(0, 1, 3, 2)])
_uv = me_plane_001.uv_layers.new(name='UVMap')
_uv.uv.foreach_set('vector', [0.0, 0.0, 1.0, 0.0, 1.0, 1.0, 0.0, 1.0])
me_plane_001.update()
me_cylinder_001 = bpy.data.meshes.new('Cylinder.001')
me_cylinder_001.from_pydata([(-1.078e-09, 0.02109, 0.07163), (-3.335e-10, 0.04036, 0.1445), (0.01491, 0.01491, 0.07163), (0.02109, -8.157e-10, 0.07163), (0.01491, -0.01491, 0.07163), (-2.921e-09, -0.02109, 0.07163), (-3.862e-09, -0.04036, 0.1445), (-0.01491, -0.01491, 0.07163), (-0.02854, -0.02854, 0.1445), (-0.02109, 3.574e-10, 0.07163), (-0.01491, 0.01491, 0.07163), (-1.152e-08, 2.054e-10, -0.1389), (0.02854, 0.02854, 0.1445), (0.04036, -1.559e-09, 0.1445), (0.02854, -0.02854, 0.1445), (-0.04036, 6.866e-10, 0.1445), (-0.02854, 0.02854, 0.1445), (-5.205e-10, 0.03247, 0.1818), (0.02296, 0.02296, 0.1818), (0.03247, -1.214e-09, 0.1818), (0.02296, -0.02296, 0.1818), (-3.359e-09, -0.03247, 0.1818), (-0.02296, -0.02296, 0.1818), (-0.03247, 5.925e-10, 0.1818), (-0.02296, 0.02296, 0.1818), (-1.602e-09, 0.01542, 0.1928), (0.0109, 0.0109, 0.1928), (0.01542, -4.686e-10, 0.1928), (0.0109, -0.0109, 0.1928), (-2.95e-09, -0.01542, 0.1928), (-0.0109, -0.0109, 0.1928), (-0.01542, 3.893e-10, 0.1928), (-0.0109, 0.0109, 0.1928), (-2.879e-09, 2.054e-10, 0.1979)], [], [(0, 1, 12, 2), (2, 12, 13, 3), (3, 13, 14, 4), (4, 14, 6, 5), (5, 6, 8, 7), (7, 8, 15, 9), (9, 15, 16, 10), (10, 16, 1, 0), (2, 3, 11), (5, 7, 11), (10, 0, 11), (0, 2, 11), (3, 4, 11), (7, 9, 11), (4, 5, 11), (9, 10, 11), (16, 15, 23, 24), (8, 6, 21, 22), (14, 13, 19, 20), (12, 1, 17, 18), (1, 16, 24, 17), (15, 8, 22, 23), (6, 14, 20, 21), (13, 12, 18, 19), (21, 20, 28, 29), (19, 18, 26, 27), (24, 23, 31, 32), (22, 21, 29, 30), (20, 19, 27, 28), (18, 17, 25, 26), (17, 24, 32, 25), (23, 22, 30, 31), (25, 32, 33), (31, 30, 33), (29, 28, 33), (27, 26, 33), (32, 31, 33), (30, 29, 33), (28, 27, 33), (26, 25, 33)])
me_cylinder_001.polygons.foreach_set('use_smooth', [True] * 40)
_uv = me_cylinder_001.uv_layers.new(name='UVMap')
_uv.uv.foreach_set('vector', [0.4214, 0.9591, 0.4214, 0.9591, 0.4214, 0.9591, 0.4214, 0.9591, 0.4214, 0.9591, 0.4214, 0.9591, 0.4214, 0.9591, 0.4214, 0.9591, 0.4214, 0.9591, 0.4214, 0.9591, 0.4214, 0.9591, 0.4214, 0.9591, 0.4214, 0.9591, 0.4214, 0.9591, 0.4214, 0.9591, 0.4214, 0.9591, 0.4214, 0.9591, 0.4214, 0.9591, 0.4214, 0.9591, 0.4214, 0.9591, 0.4214, 0.9591, 0.4214, 0.9591, 0.4214, 0.9591, 0.4214, 0.9591, 0.4214, 0.9591, 0.4214, 0.9591, 0.4214, 0.9591, 0.4214, 0.9591, 0.4214, 0.9591, 0.4214, 0.9591, 0.4214, 0.9591, 0.4214, 0.9591, 0.4214, 0.9591, 0.4214, 0.9591, 0.4214, 0.9591, 0.4214, 0.9591, 0.4214, 0.9591, 0.4214, 0.9591, 0.4214, 0.9591, 0.4214, 0.9591, 0.4214, 0.9591, 0.4214, 0.9591, 0.4214, 0.9591, 0.4214, 0.9591, 0.4214, 0.9591, 0.4214, 0.9591, 0.4214, 0.9591, 0.4214, 0.9591, 0.4214, 0.9591, 0.4214, 0.9591, 0.4214, 0.9591, 0.4214, 0.9591, 0.4214, 0.9591, 0.4214, 0.9591, 0.4214, 0.9591, 0.4214, 0.9591, 0.4555, 0.7359, 0.4555, 0.7359, 0.4555, 0.7359, 0.4555, 0.7359, 0.4555, 0.7359, 0.4555, 0.7359, 0.4555, 0.7359, 0.4555, 0.7359, 0.4555, 0.7359, 0.4555, 0.7359, 0.4555, 0.7359, 0.4555, 0.7359, 0.4555, 0.7359, 0.4555, 0.7359, 0.4555, 0.7359, 0.4555, 0.7359, 0.4555, 0.7359, 0.4555, 0.7359, 0.4555, 0.7359, 0.4555, 0.7359, 0.4555, 0.7359, 0.4555, 0.7359, 0.4555, 0.7359, 0.4555, 0.7359, 0.4555, 0.7359, 0.4555, 0.7359, 0.4555, 0.7359, 0.4555, 0.7359, 0.4555, 0.7359, 0.4555, 0.7359, 0.4555, 0.7359, 0.4555, 0.7359, 0.4555, 0.7359, 0.4555, 0.7359, 0.4555, 0.7359, 0.4555, 0.7359, 0.4555, 0.7359, 0.4555, 0.7359, 0.4555, 0.7359, 0.4555, 0.7359, 0.4555, 0.7359, 0.4555, 0.7359, 0.4555, 0.7359, 0.4555, 0.7359, 0.4555, 0.7359, 0.4555, 0.7359, 0.4555, 0.7359, 0.4555, 0.7359, 0.4555, 0.7359, 0.4555, 0.7359, 0.4555, 0.7359, 0.4555, 0.7359, 0.4555, 0.7359, 0.4555, 0.7359, 0.4555, 0.7359, 0.4555, 0.7359, 0.4555, 0.7359, 0.4555, 0.7359, 0.4555, 0.7359, 0.4555, 0.7359, 0.4555, 0.7359, 0.4555, 0.7359, 0.4555, 0.7359, 0.4555, 0.7359, 0.4555, 0.7359, 0.4555, 0.7359, 0.4555, 0.7359, 0.4555, 0.7359, 0.4555, 0.7359, 0.4555, 0.7359, 0.4555, 0.7359, 0.4555, 0.7359, 0.4555, 0.7359, 0.4555, 0.7359, 0.4555, 0.7359, 0.4555, 0.7359, 0.4555, 0.7359, 0.4555, 0.7359, 0.4555, 0.7359, 0.4555, 0.7359, 0.4555, 0.7359, 0.4555, 0.7359, 0.4555, 0.7359, 0.4555, 0.7359, 0.4555, 0.7359, 0.4555, 0.7359, 0.4555, 0.7359, 0.4555, 0.7359])
me_cylinder_001.materials.append(mat_pallete_glossy)
me_cylinder_001.update()
me_cylinder_002 = bpy.data.meshes.new('Cylinder.002')
me_cylinder_002.from_pydata([(-7.072e-10, 0.02807, 0.1493), (-3.161e-09, -0.02807, 0.1493), (-8.486e-09, 0.0, -0.1389), (0.02807, -1.227e-09, 0.1493), (-0.02807, 3.348e-10, 0.1493), (-2.122e-09, 0.0, 0.1979)], [], [(3, 2, 0), (4, 1, 5), (1, 2, 3), (4, 2, 1), (5, 1, 3), (5, 0, 4), (5, 3, 0), (0, 2, 4)])
me_cylinder_002.polygons.foreach_set('use_smooth', [True] * 8)
_uv = me_cylinder_002.uv_layers.new(name='UVMap')
_uv.uv.foreach_set('vector', [0.7004, 0.9312, 0.7004, 0.9312, 0.7004, 0.9312, 0.4276, 0.7018, 0.4276, 0.7018, 0.4276, 0.7018, 0.7004, 0.9312, 0.7004, 0.9312, 0.7004, 0.9312, 0.7004, 0.9312, 0.7004, 0.9312, 0.7004, 0.9312, 0.4276, 0.7018, 0.4276, 0.7018, 0.4276, 0.7018, 0.4276, 0.7018, 0.4276, 0.7018, 0.4276, 0.7018, 0.4276, 0.7018, 0.4276, 0.7018, 0.4276, 0.7018, 0.7004, 0.9312, 0.7004, 0.9312, 0.7004, 0.9312])
me_cylinder_002.update()
me_circle_002 = bpy.data.meshes.new('Circle.002')
me_circle_002.from_pydata([(-4.074e-05, 0.04151, -0.1652), (-4.073e-05, -0.04158, -0.1652), (0.03594, -0.02081, -0.1652), (0.03594, 0.02074, -0.1652), (-0.03602, 0.02074, -0.1652), (-0.03602, -0.02081, -0.1652), (-0.03602, -0.02081, -0.1552), (-0.03602, 0.02074, -0.1552), (0.03594, 0.02074, -0.1552), (0.03594, -0.02081, -0.1552), (-4.073e-05, -0.04158, -0.1552), (-4.073e-05, 0.04151, -0.1552), (-4.073e-05, 0.04951, -0.1498), (-4.072e-05, -0.04959, -0.1498), (0.04287, -0.02481, -0.1498), (0.04287, 0.02474, -0.1498), (-0.04295, 0.02474, -0.1498), (-0.04295, -0.02481, -0.1498), (-4.042e-05, -3.764e-05, 0.3385), (-4.061e-05, 0.04629, 0.03407), (-4.062e-05, 0.0484, 0.01592), (-0.04199, 0.02418, 0.01592), (-0.04016, 0.02313, 0.03407), (-0.04199, -0.02426, 0.01592), (-0.04016, -0.0232, 0.03407), (-4.061e-05, -0.04847, 0.01592), (-4.06e-05, -0.04636, 0.03407), (0.04191, -0.02426, 0.01592), (0.04008, -0.0232, 0.03407), (0.04191, 0.02418, 0.01592), (0.04008, 0.02313, 0.03407), (-4.055e-05, 0.03105, 0.1192), (-4.056e-05, 0.02936, 0.1031), (-0.0255, 0.01466, 0.1031), (-0.02696, 0.0155, 0.1192), (-0.0255, -0.01474, 0.1031), (-0.02696, -0.01558, 0.1192), (-4.056e-05, -0.02943, 0.1031), (-4.055e-05, -0.03112, 0.1192), (0.02542, -0.01474, 0.1031), (0.02688, -0.01558, 0.1192), (0.02542, 0.01466, 0.1031), (0.02688, 0.0155, 0.1192), (-4.046e-05, 0.02701, 0.2612), (-4.046e-05, 0.02857, 0.2508), (-0.02482, 0.01427, 0.2508), (-0.02347, 0.01349, 0.2612), (-0.02482, -0.01434, 0.2508), (-0.02347, -0.01356, 0.2612), (-4.046e-05, -0.02865, 0.2508), (-4.046e-05, -0.02709, 0.2612), (0.02474, -0.01434, 0.2508), (0.02339, -0.01356, 0.2612), (0.02474, 0.01427, 0.2508), (0.02339, 0.01349, 0.2612), (0.0008302, 0.02206, 0.2814), (-4.045e-05, 0.02552, 0.2704), (-0.02218, 0.01274, 0.2704), (-0.01764, 0.01143, 0.2815), (-0.02218, -0.01282, 0.2704), (-0.01765, -0.009903, 0.2816), (-4.045e-05, -0.0256, 0.2704), (0.0008319, -0.02057, 0.2815), (0.02209, -0.01282, 0.2704), (0.01928, -0.009884, 0.2815), (0.02209, 0.01274, 0.2704), (0.01926, 0.01141, 0.2814), (-0.003938, 0.04977, -0.1737), (0.003857, 0.04977, -0.1737), (-4.074e-05, 0.0507, -0.1737), (0.003857, -0.04984, -0.1737), (-0.003938, -0.04984, -0.1737), (-4.074e-05, -0.05078, -0.1737), (0.04504, -0.02157, -0.1737), (0.04114, -0.02832, -0.1737), (0.0439, -0.02541, -0.1737), (0.04114, 0.02824, -0.1737), (0.04504, 0.02149, -0.1737), (0.0439, 0.02533, -0.1737), (-0.04512, 0.02149, -0.1737), (-0.04123, 0.02824, -0.1737), (-0.04398, 0.02533, -0.1737), (-0.04123, -0.02832, -0.1737), (-0.04512, -0.02157, -0.1737), (-0.04398, -0.02541, -0.1737), (-0.04512, -0.02157, -0.1652), (-0.04123, -0.02832, -0.1652), (-0.04123, -0.02382, -0.1652), (-0.04398, -0.02541, -0.1652), (-0.04123, 0.02824, -0.1652), (-0.04512, 0.02149, -0.1652), (-0.04123, 0.02374, -0.1652), (-0.04398, 0.02533, -0.1652), (0.04504, 0.02149, -0.1652), (0.04114, 0.02824, -0.1652), (0.04114, 0.02374, -0.1652), (0.0439, 0.02533, -0.1652), (0.04114, -0.02832, -0.1652), (0.04504, -0.02157, -0.1652), (0.04114, -0.02382, -0.1652), (0.0439, -0.02541, -0.1652), (-0.003938, -0.04984, -0.1652), (0.003857, -0.04984, -0.1652), (-4.073e-05, -0.04759, -0.1652), (-4.073e-05, -0.05078, -0.1652), (0.003857, 0.04977, -0.1652), (-0.003938, 0.04977, -0.1652), (-4.074e-05, 0.04752, -0.1652), (-4.074e-05, 0.0507, -0.1652), (-4.055e-05, 0.03361, 0.1252), (-0.02918, 0.01679, 0.1252), (0.0291, 0.01679, 0.1252), (-0.02918, -0.01686, 0.1252), (-4.054e-05, -0.03369, 0.1252), (0.0291, -0.01686, 0.1252), (-4.057e-05, 0.0314, 0.08927), (-0.02726, 0.01568, 0.08927), (0.02718, 0.01568, 0.08927), (-0.02726, -0.01575, 0.08927), (-4.057e-05, -0.03147, 0.08927), (0.02718, -0.01575, 0.08927), (-4.06e-05, 0.03817, 0.04489), (0.03305, 0.01906, 0.04489), (-0.03313, 0.01906, 0.04489), (-0.03313, -0.01914, 0.04489), (-4.06e-05, -0.03824, 0.04489), (0.03305, -0.01914, 0.04489)], [], [(85, 90, 79, 83), (93, 98, 73, 77), (73, 75, 74, 70, 72, 71, 82, 84, 83, 79, 81, 80, 67, 69, 68, 76, 78, 77), (101, 86, 82, 71), (105, 94, 76, 68), (1, 5, 87, 86, 101, 103), (4, 0, 107, 106, 89, 91), (5, 4, 91, 90, 85, 87), (2, 1, 103, 102, 97, 99), (3, 2, 99, 98, 93, 95), (0, 3, 95, 94, 105, 107), (10, 6, 5, 1), (8, 9, 2, 3), (9, 10, 1, 2), (6, 7, 4, 5), (11, 8, 3, 0), (7, 11, 0, 4), (13, 17, 6, 10), (15, 14, 9, 8), (16, 12, 11, 7), (14, 13, 10, 9), (12, 15, 8, 11), (17, 16, 7, 6), (12, 16, 21, 20), (43, 46, 57, 56), (14, 15, 29, 27), (17, 13, 25, 23), (15, 12, 20, 29), (64, 66, 18), (13, 14, 27, 25), (16, 17, 23, 21), (119, 120, 39, 37), (116, 118, 35, 33), (120, 117, 41, 39), (118, 119, 37, 35), (62, 64, 18), (112, 113, 49, 47), (111, 109, 44, 53), (60, 62, 18), (113, 114, 51, 49), (110, 112, 47, 45), (114, 111, 53, 51), (50, 52, 63, 61), (46, 48, 59, 57), (52, 54, 65, 63), (48, 50, 61, 59), (54, 43, 56, 65), (55, 58, 18), (22, 19, 20, 21), (24, 22, 21, 23), (26, 24, 23, 25), (28, 26, 25, 27), (30, 28, 27, 29), (19, 30, 29, 20), (58, 60, 18), (34, 31, 32, 33), (36, 34, 33, 35), (38, 36, 35, 37), (40, 38, 37, 39), (42, 40, 39, 41), (31, 42, 41, 32), (117, 115, 32, 41), (46, 43, 44, 45), (48, 46, 45, 47), (50, 48, 47, 49), (52, 50, 49, 51), (54, 52, 51, 53), (43, 54, 53, 44), (109, 110, 45, 44), (58, 55, 56, 57), (60, 58, 57, 59), (62, 60, 59, 61), (64, 62, 61, 63), (66, 64, 63, 65), (55, 66, 65, 56), (66, 55, 18), (97, 102, 70, 74), (85, 88, 87), (88, 86, 87), (89, 92, 91), (92, 90, 91), (93, 96, 95), (96, 94, 95), (97, 100, 99), (100, 98, 99), (101, 104, 103), (104, 102, 103), (105, 108, 107), (108, 106, 107), (93, 77, 78, 96), (96, 78, 76, 94), (101, 71, 72, 104), (104, 72, 70, 102), (73, 98, 100, 75), (75, 100, 97, 74), (105, 68, 69, 108), (108, 69, 67, 106), (89, 80, 81, 92), (92, 81, 79, 90), (82, 86, 88, 84), (84, 88, 85, 83), (89, 106, 67, 80), (31, 34, 110, 109), (40, 42, 111, 114), (34, 36, 112, 110), (38, 40, 114, 113), (42, 31, 109, 111), (36, 38, 113, 112), (115, 116, 33, 32), (121, 123, 116, 115), (122, 121, 115, 117), (124, 125, 119, 118), (126, 122, 117, 120), (123, 124, 118, 116), (125, 126, 120, 119), (26, 28, 126, 125), (22, 24, 124, 123), (28, 30, 122, 126), (24, 26, 125, 124), (30, 19, 121, 122), (19, 22, 123, 121)])
me_circle_002.polygons.foreach_set('use_smooth', [True] * 121)
_uv = me_circle_002.uv_layers.new(name='UVMap')
_uv.uv.foreach_set('vector', [0.2961, 0.8519, 0.2961, 0.8519, 0.2961, 0.8519, 0.2961, 0.8519, 0.2961, 0.8519, 0.2961, 0.8519, 0.2961, 0.8519, 0.2961, 0.8519, 0.2961, 0.8519, 0.2961, 0.8519, 0.2961, 0.8519, 0.2961, 0.8519, 0.2961, 0.8519, 0.2961, 0.8519, 0.2961, 0.8519, 0.2961, 0.8519, 0.2961, 0.8519, 0.2961, 0.8519, 0.2961, 0.8519, 0.2961, 0.8519, 0.2961, 0.8519, 0.2961, 0.8519, 0.2961, 0.8519, 0.2961, 0.8519, 0.2961, 0.8519, 0.2961, 0.8519, 0.2961, 0.8519, 0.2961, 0.8519, 0.2961, 0.8519, 0.2961, 0.8519, 0.2961, 0.8519, 0.2961, 0.8519, 0.2961, 0.8519, 0.2961, 0.8519, 0.2961, 0.8519, 0.2961, 0.8519, 0.2961, 0.8519, 0.2961, 0.8519, 0.2961, 0.8519, 0.2961, 0.8519, 0.2961, 0.8519, 0.2961, 0.8519, 0.2961, 0.8519, 0.2961, 0.8519, 0.2961, 0.8519, 0.2961, 0.8519, 0.2961, 0.8519, 0.2961, 0.8519, 0.2961, 0.8519, 0.2961, 0.8519, 0.2961, 0.8519, 0.2961, 0.8519, 0.2961, 0.8519, 0.2961, 0.8519, 0.2961, 0.8519, 0.2961, 0.8519, 0.2961, 0.8519, 0.2961, 0.8519, 0.2961, 0.8519, 0.2961, 0.8519, 0.2961, 0.8519, 0.2961, 0.8519, 0.2961, 0.8519, 0.2961, 0.8519, 0.2961, 0.8519, 0.2961, 0.8519, 0.2961, 0.8519, 0.2961, 0.8519, 0.2961, 0.8519, 0.2961, 0.8519, 0.2961, 0.8519, 0.2961, 0.8519, 0.2961, 0.8519, 0.2961, 0.8519, 0.2961, 0.8519, 0.2961, 0.8519, 0.2961, 0.8519, 0.2961, 0.8519, 0.2961, 0.8519, 0.2961, 0.8519, 0.2961, 0.8519, 0.2961, 0.8519, 0.2961, 0.8519, 0.2961, 0.8519, 0.2961, 0.8519, 0.2961, 0.8519, 0.2961, 0.8519, 0.2961, 0.8519, 0.2961, 0.8519, 0.2961, 0.8519, 0.2961, 0.8519, 0.2961, 0.8519, 0.2961, 0.8519, 0.2961, 0.8519, 0.2961, 0.8519, 0.2961, 0.8519, 0.2961, 0.8519, 0.2961, 0.8519, 0.2961, 0.8519, 0.2961, 0.8519, 0.2961, 0.8519, 0.2961, 0.8519, 0.2961, 0.8519, 0.2961, 0.8519, 0.2961, 0.8519, 0.2961, 0.8519, 0.2961, 0.8519, 0.2961, 0.8519, 0.2961, 0.8519, 0.2961, 0.8519, 0.2961, 0.8519, 0.2961, 0.8519, 0.2961, 0.8519, 0.2961, 0.8519, 0.2961, 0.8519, 0.2961, 0.8519, 0.2961, 0.8519, 0.2961, 0.8519, 0.2961, 0.8519, 0.2961, 0.8519, 0.2961, 0.8519, 0.2961, 0.8519, 0.2961, 0.8519, 0.2961, 0.8519, 0.2961, 0.8519, 0.2961, 0.8519, 0.2961, 0.8519, 0.2961, 0.8519, 0.2961, 0.8519, 0.2961, 0.8519, 0.2961, 0.8519, 0.2961, 0.8519, 0.2961, 0.8519, 0.2961, 0.8519, 0.2961, 0.8519, 0.2961, 0.8519, 0.2961, 0.8519, 0.2961, 0.8519, 0.2961, 0.8519, 0.2961, 0.8519, 0.2961, 0.8519, 0.2961, 0.8519, 0.2961, 0.8519, 0.2961, 0.8519, 0.2961, 0.8519, 0.2961, 0.8519, 0.2961, 0.8519, 0.2961, 0.8519, 0.2961, 0.8519, 0.2961, 0.8519, 0.2961, 0.8519, 0.2961, 0.8519, 0.2961, 0.8519, 0.2961, 0.8519, 0.2961, 0.8519, 0.2961, 0.8519, 0.2961, 0.8519, 0.2961, 0.8519, 0.2961, 0.8519, 0.2961, 0.8519, 0.2961, 0.8519, 0.2961, 0.8519, 0.2961, 0.8519, 0.2961, 0.8519, 0.2961, 0.8519, 0.2961, 0.8519, 0.2961, 0.8519, 0.2961, 0.8519, 0.8278, 0.4434, 0.8278, 0.4434, 0.8278, 0.4434, 0.8278, 0.4434, 0.8278, 0.4434, 0.8278, 0.4434, 0.8278, 0.4434, 0.8278, 0.4434, 0.2961, 0.8519, 0.2961, 0.8519, 0.2961, 0.8519, 0.8278, 0.4434, 0.8278, 0.4434, 0.8278, 0.4434, 0.8278, 0.4434, 0.8278, 0.4434, 0.8278, 0.4434, 0.8278, 0.4434, 0.8278, 0.4434, 0.8278, 0.4434, 0.8278, 0.4434, 0.8278, 0.4434, 0.8278, 0.4434, 0.2961, 0.8519, 0.2961, 0.8519, 0.2961, 0.8519, 0.2961, 0.8519, 0.2961, 0.8519, 0.2961, 0.8519, 0.2961, 0.8519, 0.2961, 0.8519, 0.2961, 0.8519, 0.2961, 0.8519, 0.2961, 0.8519, 0.2961, 0.8519, 0.2961, 0.8519, 0.2961, 0.8519, 0.2961, 0.8519, 0.2961, 0.8519, 0.2961, 0.8519, 0.2961, 0.8519, 0.2961, 0.8519, 0.2961, 0.8519, 0.2961, 0.8519, 0.2961, 0.8519, 0.2961, 0.8519, 0.2961, 0.8519, 0.2961, 0.8519, 0.2961, 0.8519, 0.2961, 0.8519, 0.2961, 0.8519, 0.2961, 0.8519, 0.2961, 0.8519, 0.2961, 0.8519, 0.2961, 0.8519, 0.2961, 0.8519, 0.2961, 0.8519, 0.2961, 0.8519, 0.2961, 0.8519, 0.2961, 0.8519, 0.2961, 0.8519, 0.2961, 0.8519, 0.2961, 0.8519, 0.2961, 0.8519, 0.2961, 0.8519, 0.2961, 0.8519, 0.2961, 0.8519, 0.2961, 0.8519, 0.2961, 0.8519, 0.2961, 0.8519, 0.2961, 0.8519, 0.2961, 0.8519, 0.2961, 0.8519, 0.2961, 0.8519, 0.2961, 0.8519, 0.2961, 0.8519, 0.2961, 0.8519, 0.2961, 0.8519, 0.2961, 0.8519, 0.2961, 0.8519, 0.2961, 0.8519, 0.2961, 0.8519, 0.2961, 0.8519, 0.2961, 0.8519, 0.2961, 0.8519, 0.2961, 0.8519, 0.2961, 0.8519, 0.2961, 0.8519, 0.2961, 0.8519, 0.2961, 0.8519, 0.2961, 0.8519, 0.2961, 0.8519, 0.2961, 0.8519, 0.2961, 0.8519, 0.2961, 0.8519, 0.2961, 0.8519, 0.2961, 0.8519, 0.2961, 0.8519, 0.2961, 0.8519, 0.2961, 0.8519, 0.2961, 0.8519, 0.2961, 0.8519, 0.2961, 0.8519, 0.2961, 0.8519, 0.2961, 0.8519, 0.2961, 0.8519, 0.2961, 0.8519, 0.2961, 0.8519, 0.2961, 0.8519, 0.2961, 0.8519, 0.2961, 0.8519, 0.2961, 0.8519, 0.2961, 0.8519, 0.2961, 0.8519, 0.2961, 0.8519, 0.2961, 0.8519, 0.2961, 0.8519, 0.2961, 0.8519, 0.2961, 0.8519, 0.2961, 0.8519, 0.2961, 0.8519, 0.2961, 0.8519, 0.2961, 0.8519, 0.2961, 0.8519, 0.2961, 0.8519, 0.8278, 0.4434, 0.8278, 0.4434, 0.8278, 0.4434, 0.8278, 0.4434, 0.2961, 0.8519, 0.2961, 0.8519, 0.2961, 0.8519, 0.2961, 0.8519, 0.2961, 0.8519, 0.2961, 0.8519, 0.2961, 0.8519, 0.2961, 0.8519, 0.2961, 0.8519, 0.2961, 0.8519, 0.2961, 0.8519, 0.2961, 0.8519, 0.2961, 0.8519, 0.2961, 0.8519, 0.2961, 0.8519, 0.2961, 0.8519, 0.2961, 0.8519, 0.2961, 0.8519, 0.2961, 0.8519, 0.2961, 0.8519, 0.2961, 0.8519, 0.2961, 0.8519, 0.2961, 0.8519, 0.2961, 0.8519, 0.2961, 0.8519, 0.2961, 0.8519, 0.2961, 0.8519, 0.2961, 0.8519, 0.2961, 0.8519, 0.2961, 0.8519, 0.2961, 0.8519, 0.2961, 0.8519, 0.2961, 0.8519, 0.2961, 0.8519, 0.2961, 0.8519, 0.2961, 0.8519, 0.2961, 0.8519, 0.2961, 0.8519, 0.2961, 0.8519, 0.2961, 0.8519, 0.2961, 0.8519, 0.2961, 0.8519, 0.2961, 0.8519, 0.2961, 0.8519, 0.2961, 0.8519, 0.2961, 0.8519, 0.2961, 0.8519, 0.2961, 0.8519, 0.2961, 0.8519, 0.2961, 0.8519, 0.2961, 0.8519, 0.2961, 0.8519, 0.2961, 0.8519, 0.2961, 0.8519, 0.2961, 0.8519, 0.2961, 0.8519, 0.2961, 0.8519, 0.2961, 0.8519, 0.2961, 0.8519, 0.2961, 0.8519, 0.2961, 0.8519, 0.2961, 0.8519, 0.2961, 0.8519, 0.2961, 0.8519, 0.2961, 0.8519, 0.2961, 0.8519, 0.2961, 0.8519, 0.2961, 0.8519, 0.2961, 0.8519, 0.2961, 0.8519, 0.2961, 0.8519, 0.2961, 0.8519, 0.2961, 0.8519, 0.2961, 0.8519, 0.2961, 0.8519, 0.2961, 0.8519, 0.2961, 0.8519, 0.2961, 0.8519, 0.2961, 0.8519, 0.2961, 0.8519, 0.2961, 0.8519, 0.2961, 0.8519, 0.2961, 0.8519, 0.2961, 0.8519, 0.2961, 0.8519, 0.2961, 0.8519, 0.2961, 0.8519, 0.2961, 0.8519, 0.2961, 0.8519, 0.2961, 0.8519, 0.2961, 0.8519, 0.2961, 0.8519, 0.2961, 0.8519, 0.2961, 0.8519, 0.2961, 0.8519, 0.2961, 0.8519, 0.2961, 0.8519, 0.2961, 0.8519, 0.2961, 0.8519, 0.2961, 0.8519, 0.2961, 0.8519, 0.2961, 0.8519, 0.2961, 0.8519, 0.2961, 0.8519, 0.2961, 0.8519, 0.2961, 0.8519, 0.2961, 0.8519, 0.2961, 0.8519, 0.2961, 0.8519, 0.2961, 0.8519, 0.2961, 0.8519, 0.2961, 0.8519, 0.2961, 0.8519, 0.2961, 0.8519, 0.2961, 0.8519, 0.2961, 0.8519, 0.2961, 0.8519, 0.2961, 0.8519, 0.2961, 0.8519, 0.2961, 0.8519, 0.2961, 0.8519, 0.2961, 0.8519, 0.2961, 0.8519, 0.2961, 0.8519, 0.2961, 0.8519, 0.2961, 0.8519, 0.2961, 0.8519, 0.2961, 0.8519, 0.2961, 0.8519, 0.2961, 0.8519, 0.2961, 0.8519, 0.2961, 0.8519, 0.2961, 0.8519, 0.2961, 0.8519, 0.2961, 0.8519, 0.2961, 0.8519, 0.2961, 0.8519, 0.2961, 0.8519, 0.2961, 0.8519, 0.2961, 0.8519, 0.2961, 0.8519, 0.2961, 0.8519, 0.2961, 0.8519, 0.2961, 0.8519, 0.2961, 0.8519, 0.2961, 0.8519, 0.2961, 0.8519, 0.2961, 0.8519, 0.2961, 0.8519, 0.2961, 0.8519, 0.2961, 0.8519, 0.2961, 0.8519, 0.2961, 0.8519, 0.2961, 0.8519, 0.2961, 0.8519, 0.2961, 0.8519, 0.2961, 0.8519, 0.2961, 0.8519, 0.2961, 0.8519, 0.2961, 0.8519, 0.2961, 0.8519, 0.2961, 0.8519, 0.2961, 0.8519, 0.2961, 0.8519, 0.2961, 0.8519, 0.2961, 0.8519, 0.2961, 0.8519, 0.2961, 0.8519, 0.2961, 0.8519, 0.2961, 0.8519, 0.2961, 0.8519, 0.2961, 0.8519, 0.2961, 0.8519, 0.2961, 0.8519, 0.2961, 0.8519, 0.2961, 0.8519, 0.2961, 0.8519, 0.2961, 0.8519, 0.2961, 0.8519, 0.2961, 0.8519, 0.2961, 0.8519, 0.2961, 0.8519, 0.2961, 0.8519, 0.2961, 0.8519, 0.2961, 0.8519, 0.2961, 0.8519, 0.2961, 0.8519, 0.2961, 0.8519, 0.2961, 0.8519, 0.2961, 0.8519, 0.2961, 0.8519, 0.2961, 0.8519, 0.2961, 0.8519, 0.2961, 0.8519, 0.2961, 0.8519])
me_circle_002.materials.append(mat_pallete_basic)
me_circle_002.update()

# ---- objects
ob_power = bpy.data.objects.new('Power', me_cylinder)
ob_coin = bpy.data.objects.new('Coin', me_circle_004)
ob_empty = bpy.data.objects.new('Empty', None)
ob_camera = bpy.data.objects.new('Camera', cam_camera)
ob_light = bpy.data.objects.new('Light', light_light)
ob_plane_001 = bpy.data.objects.new('Plane.001', me_plane_001)
ob_enemy_laser = bpy.data.objects.new('Enemy Laser ', me_cylinder_001)
ob_enemy_laser__collision = bpy.data.objects.new('Enemy Laser  Collision', me_cylinder_002)
ob_cannon_ammo = bpy.data.objects.new('Cannon Ammo', me_circle_002)

# ---- transforms, parenting, visibility, modifiers, constraints
ob_power.location = (0.0, 0.0, 0.0)
_m = ob_power.modifiers.new('Auto Smooth', 'NODES')
_m.node_group = ng_auto_smooth
_gi = [s.identifier for s in ng_auto_smooth.interface.items_tree if s.item_type == 'SOCKET' and s.in_out == 'INPUT']
_m[_gi[1]] = 1.504  # Angle
ob_coin.location = (0.0, 0.0, 0.0)
_m = ob_coin.modifiers.new('Auto Smooth', 'NODES')
_m.node_group = ng_auto_smooth
_gi = [s.identifier for s in ng_auto_smooth.interface.items_tree if s.item_type == 'SOCKET' and s.in_out == 'INPUT']
_m[_gi[1]] = 1.478  # Angle
ob_empty.location = (-0.0594, -0.01637, -0.05973)
ob_empty.rotation_euler = (1.487, 3.102e-06, -0.1396)
ob_empty.scale = (0.2875, 0.2875, 0.2875)
ob_empty.empty_display_type = 'IMAGE'
ob_empty.empty_display_size = 5.0
ob_camera.location = (-3.245, 9.506, -7.932)
ob_camera.rotation_euler = (2.163, 1.183e-07, 3.179)
ob_camera.scale = (1.0, 1.0, 1.0)
ob_camera.lock_rotations_4d = False
ob_camera.empty_display_type = 'ARROWS'
ob_camera.color = (0.0, 0.0, 0.0, 0.0)
ob_camera.display_type = 'WIRE'
ob_camera.lineart.crease_threshold = 0.0
ob_light.location = (-3.494, 6.474, 2.693)
ob_light.rotation_euler = (0.6503, 0.05522, 1.866)
ob_light.lock_rotations_4d = False
ob_light.empty_display_type = 'ARROWS'
ob_light.color = (0.0, 0.0, 0.0, 0.0)
ob_light.lineart.crease_threshold = 0.0
ob_plane_001.location = (-3.637, -0.7672, 0.09291)
ob_plane_001.rotation_euler = (1.571, 3.821e-15, 3.142)
ob_plane_001.scale = (7.756, 3.566, 2.644)
ob_plane_001.hide_viewport = True
ob_enemy_laser.location = (-0.5186, 0.0, -1.807)
_m = ob_enemy_laser.modifiers.new('Auto Smooth', 'NODES')
_m.node_group = ng_auto_smooth
_gi = [s.identifier for s in ng_auto_smooth.interface.items_tree if s.item_type == 'SOCKET' and s.in_out == 'INPUT']
_m[_gi[1]] = 0.6248  # Angle
ob_enemy_laser__collision.parent = ob_enemy_laser
ob_enemy_laser__collision.matrix_parent_inverse = Matrix(((1.0, -0.0, 0.0, 0.5186), (-0.0, 1.0, -0.0, 0.0), (0.0, 0.0, 1.0, -0.0), (-0.0, 0.0, -0.0, 1.0)))
ob_enemy_laser__collision.location = (-0.6172, 0.0, 0.0)
_m = ob_enemy_laser__collision.modifiers.new('Auto Smooth', 'NODES')
_m.node_group = ng_auto_smooth
_gi = [s.identifier for s in ng_auto_smooth.interface.items_tree if s.item_type == 'SOCKET' and s.in_out == 'INPUT']
_m[_gi[1]] = 0.6248  # Angle
ob_cannon_ammo.location = (-0.9522, 0.1072, -1.606)
_m = ob_cannon_ammo.modifiers.new('Auto Smooth', 'NODES')
_m.node_group = ng_auto_smooth
_gi = [s.identifier for s in ng_auto_smooth.interface.items_tree if s.item_type == 'SOCKET' and s.in_out == 'INPUT']
_m[_gi[1]] = 1.063  # Angle

# ---- collection membership
scene.collection.objects.link(ob_power)
scene.collection.objects.link(ob_coin)
scene.collection.objects.link(ob_empty)
col_studio.objects.link(ob_camera)
col_studio.objects.link(ob_light)
col_studio.objects.link(ob_plane_001)
col_ammo.objects.link(ob_enemy_laser)
col_ammo.objects.link(ob_enemy_laser__collision)
col_guns.objects.link(ob_cannon_ammo)
def _layer_coll(name, lc=None):
    lc = lc or bpy.context.view_layer.layer_collection
    for c in lc.children:
        if c.name == name: return c
        r = _layer_coll(name, c)
        if r: return r
_layer_coll('Studio').exclude = True

# ---- scene / render settings (as saved in the file)
scene.camera = ob_camera
scene.frame_start = 1; scene.frame_end = 250; scene.frame_set(105)
scene.render.engine = 'CYCLES'
scene.render.film_transparent = True
scene.cycles.samples = 128
scene.cycles.sampling_pattern = 'TABULATED_SOBOL'
scene.cycles.use_adaptive_sampling = False
scene.cycles.use_light_tree = False
scene.view_settings.view_transform = 'Filmic'
bpy.context.view_layer.update()
